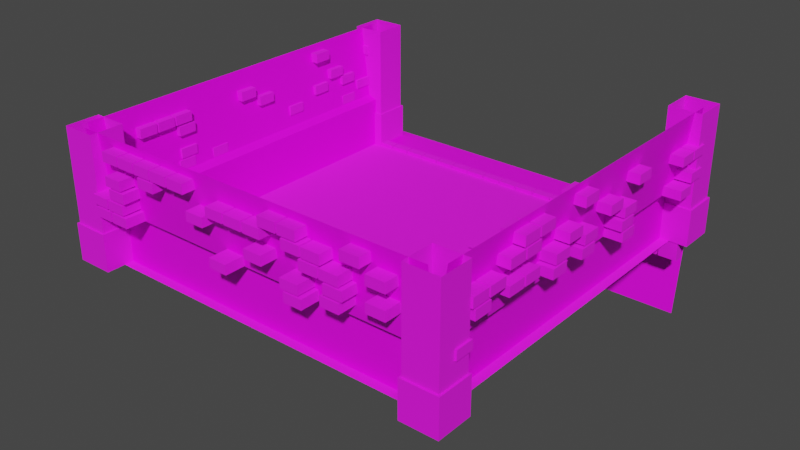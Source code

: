 # Source: PlayArea.blend  (saved by Blender 3.4.6; exported with 4.5.12 LTS)
import bpy
from mathutils import Matrix  # noqa: F401  (used for matrix-valued properties, if any)

bpy.ops.wm.read_factory_settings(use_empty=True)
scene = bpy.context.scene
scene.name = 'Scene'

# ---- collections
col_collection = bpy.data.collections.new('Collection'); scene.collection.children.link(col_collection)

# ---- images (referenced by path relative to the original .blend; pixels are not part of the script)
import os
ASSET_DIR = os.environ.get("B2B_ASSET_DIR", "")  # directory of the original .blend (textures are referenced by path, not embedded)
HERE = os.path.dirname(os.path.abspath(__file__))  # packed textures are extracted next to this script under _unpacked/

def load_image(name, relpath, width, height, colorspace="sRGB"):
    """Load a texture the original file referenced (path relative to the .blend, or extracted next to this script)."""
    p = next((c for c in (os.path.join(HERE, relpath), os.path.join(ASSET_DIR, relpath)) if relpath and os.path.exists(c)), "")
    if p:
        img = bpy.data.images.load(p, check_existing=True)
        img.name = name
    else:  # same state as the original file: an image datablock whose file is absent (Cycles renders it pink)
        img = bpy.data.images.new(name, width, height)
        img.source = "FILE"
        img.filepath = "//" + (relpath or name)
    img.colorspace_settings.name = colorspace
    return img
img_brick_png = load_image('brick.png', 'brick.png', 1024, 1024, 'sRGB')
img_dirt_png = load_image('dirt.png', 'dirt.png', 1024, 1024, 'sRGB')
img_hay_png = load_image('hay.png', 'hay.png', 1024, 1024, 'sRGB')
img_pillar_png = load_image('pillar.png', 'pillar.png', 1024, 1024, 'sRGB')
img_bigwall_png = load_image('BigWall.png', 'BigWall.png', 1024, 1024, 'sRGB')

# ---- materials (node trees are filled in below, after node groups)
mat_material_001 = bpy.data.materials.new('Material.001')
mat_material_001.use_transparent_shadow = False
mat_material_002 = bpy.data.materials.new('Material.002')
mat_material_002.use_transparent_shadow = False
mat_material_003 = bpy.data.materials.new('Material.003')
mat_material_003.use_transparent_shadow = False
mat_material_004 = bpy.data.materials.new('Material.004')
mat_material_004.use_transparent_shadow = False
mat_material_005 = bpy.data.materials.new('Material.005')
mat_material_005.use_transparent_shadow = False

# ---- material node trees
mat_material_001.use_nodes = True; mat_material_001.node_tree.nodes.clear()
_N = mat_material_001.node_tree.nodes; _L = mat_material_001.node_tree.links
n0 = _N.new('ShaderNodeBsdfPrincipled'); n0.name = 'Principled BSDF'; n0.location = (10, 300)
n0.distribution = 'GGX'
n0.subsurface_method = 'RANDOM_WALK_SKIN'
n0.inputs[2].default_value = 1.0
n0.inputs[3].default_value = 1.45
n0.inputs[27].default_value = (0.0, 0.0, 0.0, 1.0)
n0.inputs[28].default_value = 1.0
n1 = _N.new('ShaderNodeOutputMaterial'); n1.name = 'Material Output'; n1.location = (300, 300)
n2 = _N.new('ShaderNodeTexImage'); n2.name = 'Image Texture'; n2.location = (-280, 280)
n2.image = img_brick_png
n2.interpolation = 'Closest'
_L.new(n0.outputs[0], n1.inputs[0])
_L.new(n2.outputs[0], n0.inputs[0])
n1.is_active_output = True
mat_material_002.use_nodes = True; mat_material_002.node_tree.nodes.clear()
_N = mat_material_002.node_tree.nodes; _L = mat_material_002.node_tree.links
n0 = _N.new('ShaderNodeBsdfPrincipled'); n0.name = 'Principled BSDF'; n0.location = (10, 300)
n0.distribution = 'GGX'
n0.subsurface_method = 'RANDOM_WALK_SKIN'
n0.inputs[2].default_value = 1.0
n0.inputs[3].default_value = 1.45
n0.inputs[27].default_value = (0.0, 0.0, 0.0, 1.0)
n0.inputs[28].default_value = 1.0
n1 = _N.new('ShaderNodeOutputMaterial'); n1.name = 'Material Output'; n1.location = (300, 300)
n2 = _N.new('ShaderNodeTexImage'); n2.name = 'Image Texture'; n2.location = (-280, 280)
n2.image = img_dirt_png
n2.interpolation = 'Closest'
_L.new(n0.outputs[0], n1.inputs[0])
_L.new(n2.outputs[0], n0.inputs[0])
n1.is_active_output = True
mat_material_003.use_nodes = True; mat_material_003.node_tree.nodes.clear()
_N = mat_material_003.node_tree.nodes; _L = mat_material_003.node_tree.links
n0 = _N.new('ShaderNodeOutputMaterial'); n0.name = 'Material Output'; n0.location = (300, 300)
n1 = _N.new('ShaderNodeBsdfPrincipled'); n1.name = 'Principled BSDF'; n1.location = (10, 300)
n1.distribution = 'GGX'
n1.subsurface_method = 'RANDOM_WALK_SKIN'
n1.inputs[2].default_value = 1.0
n1.inputs[3].default_value = 1.45
n1.inputs[27].default_value = (0.0, 0.0, 0.0, 1.0)
n1.inputs[28].default_value = 1.0
n2 = _N.new('ShaderNodeTexImage'); n2.name = 'Image Texture'; n2.location = (-280, 280)
n2.image = img_hay_png
n2.interpolation = 'Closest'
n3 = _N.new('ShaderNodeTexImage'); n3.name = 'Image Texture.001'; n3.location = (-280, -120)
n3.image = img_hay_png
n3.interpolation = 'Closest'
_L.new(n1.outputs[0], n0.inputs[0])
_L.new(n2.outputs[0], n1.inputs[0])
_L.new(n3.outputs[1], n1.inputs[4])
n0.is_active_output = True
mat_material_004.use_nodes = True; mat_material_004.node_tree.nodes.clear()
_N = mat_material_004.node_tree.nodes; _L = mat_material_004.node_tree.links
n0 = _N.new('ShaderNodeBsdfPrincipled'); n0.name = 'Principled BSDF'; n0.location = (10, 300)
n0.distribution = 'GGX'
n0.subsurface_method = 'RANDOM_WALK_SKIN'
n0.inputs[2].default_value = 1.0
n0.inputs[3].default_value = 1.45
n0.inputs[27].default_value = (0.0, 0.0, 0.0, 1.0)
n0.inputs[28].default_value = 1.0
n1 = _N.new('ShaderNodeOutputMaterial'); n1.name = 'Material Output'; n1.location = (300, 300)
n2 = _N.new('ShaderNodeTexImage'); n2.name = 'Image Texture'; n2.location = (-280, 280)
n2.image = img_pillar_png
n2.interpolation = 'Closest'
_L.new(n0.outputs[0], n1.inputs[0])
_L.new(n2.outputs[0], n0.inputs[0])
n1.is_active_output = True
mat_material_005.use_nodes = True; mat_material_005.node_tree.nodes.clear()
_N = mat_material_005.node_tree.nodes; _L = mat_material_005.node_tree.links
n0 = _N.new('ShaderNodeBsdfPrincipled'); n0.name = 'Principled BSDF'; n0.location = (10, 300)
n0.distribution = 'GGX'
n0.subsurface_method = 'RANDOM_WALK_SKIN'
n0.inputs[3].default_value = 1.45
n0.inputs[27].default_value = (0.0, 0.0, 0.0, 1.0)
n0.inputs[28].default_value = 1.0
n1 = _N.new('ShaderNodeOutputMaterial'); n1.name = 'Material Output'; n1.location = (300, 300)
n2 = _N.new('ShaderNodeTexImage'); n2.name = 'Image Texture'; n2.location = (-280, 280)
n2.image = img_bigwall_png
n2.interpolation = 'Closest'
_L.new(n0.outputs[0], n1.inputs[0])
_L.new(n2.outputs[0], n0.inputs[0])
n1.is_active_output = True

# ---- world
world_world = bpy.data.worlds.new('World'); scene.world = world_world
world_world.use_nodes = True; world_world.node_tree.nodes.clear()
_N = world_world.node_tree.nodes; _L = world_world.node_tree.links
n0 = _N.new('ShaderNodeOutputWorld'); n0.name = 'World Output'; n0.location = (300, 300)
n1 = _N.new('ShaderNodeBackground'); n1.name = 'Background'; n1.location = (10, 300)
n1.inputs[0].default_value = (0.05088, 0.05088, 0.05088, 1.0)
_L.new(n1.outputs[0], n0.inputs[0])
n0.is_active_output = True
world_world.color = (0.05088, 0.05088, 0.05088)
world_world.use_sun_shadow = False
world_world.sun_shadow_jitter_overblur = 0.0

# ---- meshes
me_cube_001 = bpy.data.meshes.new('Cube.001')
me_cube_001.from_pydata([(-1.0, 9.5, 9.05), (-1.0, 9.5, 9.55), (-1.0, 10.5, 9.05), (-1.0, 10.5, 9.55), (0.2, 9.5, 9.05), (0.2, 9.5, 9.55), (0.2, 10.5, 9.05), (0.2, 10.5, 9.55), (-1.0, 8.4, 9.05), (-1.0, 8.4, 9.55), (-1.0, 9.4, 9.05), (-1.0, 9.4, 9.55), (0.2, 8.4, 9.05), (0.2, 8.4, 9.55), (0.2, 9.4, 9.05), (0.2, 9.4, 9.55), (-1.0, 7.3, 9.05), (-1.0, 7.3, 9.55), (-1.0, 8.3, 9.05), (-1.0, 8.3, 9.55), (0.2, 7.3, 9.05), (0.2, 7.3, 9.55), (0.2, 8.3, 9.05), (0.2, 8.3, 9.55), (-1.0, 6.2, 9.05), (-1.0, 6.2, 9.55), (-1.0, 7.2, 9.05), (-1.0, 7.2, 9.55), (0.2, 6.2, 9.05), (0.2, 6.2, 9.55), (0.2, 7.2, 9.05), (0.2, 7.2, 9.55), (-1.0, 5.1, 9.05), (-1.0, 5.1, 9.55), (-1.0, 6.1, 9.05), (-1.0, 6.1, 9.55), (0.2, 5.1, 9.05), (0.2, 5.1, 9.55), (0.2, 6.1, 9.05), (0.2, 6.1, 9.55), (-1.0, 4.0, 9.05), (-1.0, 4.0, 9.55), (-1.0, 5.0, 9.05), (-1.0, 5.0, 9.55), (0.2, 4.0, 9.05), (0.2, 4.0, 9.55), (0.2, 5.0, 9.05), (0.2, 5.0, 9.55), (-1.0, 2.9, 9.05), (-1.0, 2.9, 9.55), (-1.0, 3.9, 9.05), (-1.0, 3.9, 9.55), (0.2, 2.9, 9.05), (0.2, 2.9, 9.55), (0.2, 3.9, 9.05), (0.2, 3.9, 9.55), (-1.0, 1.8, 9.05), (-1.0, 1.8, 9.55), (-1.0, 2.8, 9.05), (-1.0, 2.8, 9.55), (0.2, 1.8, 9.05), (0.2, 1.8, 9.55), (0.2, 2.8, 9.05), (0.2, 2.8, 9.55), (-1.0, 0.7, 9.05), (-1.0, 0.7, 9.55), (-1.0, 1.7, 9.05), (-1.0, 1.7, 9.55), (0.2, 0.7, 9.05), (0.2, 0.7, 9.55), (0.2, 1.7, 9.05), (0.2, 1.7, 9.55), (-1.0, -0.4, 9.05), (-1.0, -0.4, 9.55), (-1.0, 0.6, 9.05), (-1.0, 0.6, 9.55), (0.2, -0.4, 9.05), (0.2, -0.4, 9.55), (0.2, 0.6, 9.05), (0.2, 0.6, 9.55), (-1.0, -1.5, 9.05), (-1.0, -1.5, 9.55), (-1.0, -0.5, 9.05), (-1.0, -0.5, 9.55), (0.2, -1.5, 9.05), (0.2, -1.5, 9.55), (0.2, -0.5, 9.05), (0.2, -0.5, 9.55), (-1.0, -2.6, 9.05), (-1.0, -2.6, 9.55), (-1.0, -1.6, 9.05), (-1.0, -1.6, 9.55), (0.2, -2.6, 9.05), (0.2, -2.6, 9.55), (0.2, -1.6, 9.05), (0.2, -1.6, 9.55), (-1.0, -3.7, 9.05), (-1.0, -3.7, 9.55), (-1.0, -2.7, 9.05), (-1.0, -2.7, 9.55), (0.2, -3.7, 9.05), (0.2, -3.7, 9.55), (0.2, -2.7, 9.05), (0.2, -2.7, 9.55), (-1.0, -4.8, 9.05), (-1.0, -4.8, 9.55), (-1.0, -3.8, 9.05), (-1.0, -3.8, 9.55), (0.2, -4.8, 9.05), (0.2, -4.8, 9.55), (0.2, -3.8, 9.05), (0.2, -3.8, 9.55), (-1.0, -5.9, 9.05), (-1.0, -5.9, 9.55), (-1.0, -4.9, 9.05), (-1.0, -4.9, 9.55), (0.2, -5.9, 9.05), (0.2, -5.9, 9.55), (0.2, -4.9, 9.05), (0.2, -4.9, 9.55), (-1.0, -7.0, 9.05), (-1.0, -7.0, 9.55), (-1.0, -6.0, 9.05), (-1.0, -6.0, 9.55), (0.2, -7.0, 9.05), (0.2, -7.0, 9.55), (0.2, -6.0, 9.05), (0.2, -6.0, 9.55), (-1.0, -8.1, 9.05), (-1.0, -8.1, 9.55), (-1.0, -7.1, 9.05), (-1.0, -7.1, 9.55), (0.2, -8.1, 9.05), (0.2, -8.1, 9.55), (0.2, -7.1, 9.05), (0.2, -7.1, 9.55), (-1.0, -9.2, 9.05), (-1.0, -9.2, 9.55), (-1.0, -8.2, 9.05), (-1.0, -8.2, 9.55), (0.2, -9.2, 9.05), (0.2, -9.2, 9.55), (0.2, -8.2, 9.05), (0.2, -8.2, 9.55), (-1.0, -10.3, 9.05), (-1.0, -10.3, 9.55), (-1.0, -9.3, 9.05), (-1.0, -9.3, 9.55), (0.2, -10.3, 9.05), (0.2, -10.3, 9.55), (0.2, -9.3, 9.05), (0.2, -9.3, 9.55), (-1.0, -11.4, 9.05), (-1.0, -11.4, 9.55), (-1.0, -10.4, 9.05), (-1.0, -10.4, 9.55), (0.2, -11.4, 9.05), (0.2, -11.4, 9.55), (0.2, -10.4, 9.05), (0.2, -10.4, 9.55), (-7.451e-07, -10.0, -10.0), (7.451e-07, 10.0, -10.0), (-7.451e-07, -10.0, 10.0), (7.451e-07, 10.0, 10.0), (7.0, -9.1, 10.9), (2.0, -9.1, 10.9), (7.0, -9.1, 9.1), (2.0, -9.1, 9.1), (7.0, -10.9, 10.9), (2.0, -10.9, 10.9), (7.0, -10.9, 9.1), (2.0, -10.9, 9.1), (2.0, -9.0, 11.0), (-6.557e-07, -9.0, 11.0), (2.0, -9.0, 9.0), (-6.557e-07, -9.0, 9.0), (2.0, -11.0, 11.0), (-8.345e-07, -11.0, 11.0), (2.0, -11.0, 9.0), (-8.345e-07, -11.0, 9.0), (7.0, -9.1, -9.1), (2.0, -9.1, -9.1), (7.0, -9.1, -10.9), (2.0, -9.1, -10.9), (7.0, -10.9, -9.1), (2.0, -10.9, -9.1), (7.0, -10.9, -10.9), (2.0, -10.9, -10.9), (2.0, -9.0, -9.0), (-6.557e-07, -9.0, -9.0), (2.0, -9.0, -11.0), (-6.557e-07, -9.0, -11.0), (2.0, -11.0, -9.0), (-8.345e-07, -11.0, -9.0), (2.0, -11.0, -11.0), (-8.345e-07, -11.0, -11.0), (7.0, 10.9, 10.9), (2.0, 10.9, 10.9), (7.0, 10.9, 9.1), (2.0, 10.9, 9.1), (7.0, 9.1, 10.9), (2.0, 9.1, 10.9), (7.0, 9.1, 9.1), (2.0, 9.1, 9.1), (2.0, 11.0, 11.0), (7.749e-07, 11.0, 11.0), (2.0, 11.0, 9.0), (7.749e-07, 11.0, 9.0), (2.0, 9.0, 11.0), (5.96e-07, 9.0, 11.0), (2.0, 9.0, 9.0), (5.96e-07, 9.0, 9.0), (7.0, 10.9, -9.1), (2.0, 10.9, -9.1), (7.0, 10.9, -10.9), (2.0, 10.9, -10.9), (7.0, 9.1, -9.1), (2.0, 9.1, -9.1), (7.0, 9.1, -10.9), (2.0, 9.1, -10.9), (2.0, 11.0, -9.0), (7.749e-07, 11.0, -9.0), (2.0, 11.0, -11.0), (7.749e-07, 11.0, -11.0), (2.0, 9.0, -9.0), (5.96e-07, 9.0, -9.0), (2.0, 9.0, -11.0), (5.96e-07, 9.0, -11.0), (7.0, -10.5, -10.0), (-7.153e-07, -9.5, -10.0), (7.0, -10.5, 10.0), (-7.153e-07, -9.5, 10.0), (2.8, -9.5, -10.0), (2.8, -9.5, 10.0), (3.01, -10.0, 10.0), (3.01, -10.0, -10.0), (7.0, 10.0, -10.5), (7.451e-07, 10.0, -9.5), (7.0, -10.0, -10.5), (-7.451e-07, -10.0, -9.5), (2.8, 10.0, -9.5), (2.8, -10.0, -9.5), (3.01, -10.0, -10.0), (3.01, 10.0, -10.0), (7.0, 10.5, 10.0), (7.153e-07, 9.5, 10.0), (7.0, 10.5, -10.0), (7.153e-07, 9.5, -10.0), (2.8, 9.5, 10.0), (2.8, 9.5, -10.0), (3.01, 10.0, -10.0), (3.01, 10.0, 10.0), (-4.94, -10.0, 10.46), (0.1, -10.0, 9.5), (-4.94, 10.0, 10.46), (0.1, 10.0, 9.5), (-0.74, -10.0, 11.46), (-0.74, 10.0, 11.46), (-0.95, 10.0, 10.96), (-0.95, -10.0, 10.96), (0.1, -10.0, 11.46), (0.1, 10.0, 11.46), (3.65, -11.2, 8.07), (3.65, -11.2, 9.07), (4.15, -11.2, 8.07), (3.65, -10.0, 8.07), (3.65, -10.0, 9.07), (4.15, -10.0, 8.07), (4.15, -10.0, 9.07), (4.15, -11.2, 9.07), (3.05, 11.0, -9.0), (3.55, 11.0, -9.0), (3.05, 11.0, -10.0), (3.55, 11.0, -10.0), (3.05, 9.8, -9.0), (3.55, 9.8, -9.0), (3.05, 9.8, -10.0), (3.55, 9.8, -10.0), (3.05, -11.2, 6.8), (3.05, -11.2, 7.8), (3.55, -11.2, 6.8), (3.05, -10.0, 6.8), (3.05, -10.0, 7.8), (3.55, -10.0, 6.8), (3.55, -10.0, 7.8), (3.55, -11.2, 7.8), (3.05, -11.2, -3.1), (3.05, -11.2, -2.1), (3.55, -11.2, -3.1), (3.05, -10.0, -3.1), (3.05, -10.0, -2.1), (3.55, -10.0, -3.1), (3.55, -10.0, -2.1), (3.55, -11.2, -2.1), (3.05, -11.2, -5.3), (3.05, -11.2, -4.3), (3.55, -11.2, -5.3), (3.05, -10.0, -5.3), (3.05, -10.0, -4.3), (3.55, -10.0, -5.3), (3.55, -10.0, -4.3), (3.55, -11.2, -4.3), (3.65, -11.2, 2.57), (3.65, -11.2, 3.57), (4.15, -11.2, 2.57), (3.65, -10.0, 2.57), (3.65, -10.0, 3.57), (4.15, -10.0, 2.57), (4.15, -10.0, 3.57), (4.15, -11.2, 3.57), (3.65, -11.2, -5.13), (3.65, -11.2, -4.13), (4.15, -11.2, -5.13), (3.65, -10.0, -5.13), (3.65, -10.0, -4.13), (4.15, -10.0, -5.13), (4.15, -10.0, -4.13), (4.15, -11.2, -4.13), (4.26, -11.2, 6.8), (4.26, -11.2, 7.8), (4.76, -11.2, 6.8), (4.26, -10.0, 6.8), (4.26, -10.0, 7.8), (4.76, -10.0, 6.8), (4.76, -10.0, 7.8), (4.76, -11.2, 7.8), (4.26, -11.2, 4.6), (4.26, -11.2, 5.6), (4.76, -11.2, 4.6), (4.26, -10.0, 4.6), (4.26, -10.0, 5.6), (4.76, -10.0, 4.6), (4.76, -10.0, 5.6), (4.76, -11.2, 5.6), (4.86, -11.2, 5.87), (4.86, -11.2, 6.87), (5.36, -11.2, 5.87), (4.86, -10.0, 5.87), (4.86, -10.0, 6.87), (5.36, -10.0, 5.87), (5.36, -10.0, 6.87), (5.36, -11.2, 6.87), (4.86, -11.2, 0.37), (4.86, -11.2, 1.37), (5.36, -11.2, 0.37), (4.86, -10.0, 0.37), (4.86, -10.0, 1.37), (5.36, -10.0, 0.37), (5.36, -10.0, 1.37), (5.36, -11.2, 1.37), (4.86, -11.2, -5.13), (4.86, -11.2, -4.13), (5.36, -11.2, -5.13), (4.86, -10.0, -5.13), (4.86, -10.0, -4.13), (5.36, -10.0, -5.13), (5.36, -10.0, -4.13), (5.36, -11.2, -4.13), (4.86, -11.2, -9.53), (4.86, -11.2, -8.53), (5.36, -11.2, -9.53), (4.86, -10.0, -9.53), (4.86, -10.0, -8.53), (5.36, -10.0, -9.53), (5.36, -10.0, -8.53), (5.36, -11.2, -8.53), (5.47, -11.2, 9.0), (5.47, -11.2, 10.0), (5.97, -11.2, 9.0), (5.47, -10.0, 9.0), (5.47, -10.0, 10.0), (5.97, -10.0, 9.0), (5.97, -10.0, 10.0), (5.97, -11.2, 10.0), (5.47, -11.2, -0.9), (5.47, -11.2, 0.1), (5.97, -11.2, -0.9), (5.47, -10.0, -0.9), (5.47, -10.0, 0.1), (5.97, -10.0, -0.9), (5.97, -10.0, 0.1), (5.97, -11.2, 0.1), (5.47, -11.2, -5.3), (5.47, -11.2, -4.3), (5.97, -11.2, -5.3), (5.47, -10.0, -5.3), (5.47, -10.0, -4.3), (5.97, -10.0, -5.3), (5.97, -10.0, -4.3), (5.97, -11.2, -4.3), (5.47, -11.2, -6.4), (5.47, -11.2, -5.4), (5.97, -11.2, -6.4), (5.47, -10.0, -6.4), (5.47, -10.0, -5.4), (5.97, -10.0, -6.4), (5.97, -10.0, -5.4), (5.97, -11.2, -5.4), (5.47, -11.2, -7.5), (5.47, -11.2, -6.5), (5.97, -11.2, -7.5), (5.47, -10.0, -7.5), (5.47, -10.0, -6.5), (5.97, -10.0, -7.5), (5.97, -10.0, -6.5), (5.97, -11.2, -6.5), (6.07, -11.2, 4.77), (6.07, -11.2, 5.77), (6.57, -11.2, 4.77), (6.07, -10.0, 4.77), (6.07, -10.0, 5.77), (6.57, -10.0, 4.77), (6.57, -10.0, 5.77), (6.57, -11.2, 5.77), (3.05, -8.0, -11.1), (3.05, -9.0, -11.1), (3.55, -8.0, -11.1), (3.05, -8.0, -9.9), (3.05, -9.0, -9.9), (3.55, -8.0, -9.9), (3.55, -9.0, -9.9), (3.55, -9.0, -11.1), (3.05, -6.9, -11.1), (3.05, -7.9, -11.1), (3.55, -6.9, -11.1), (3.05, -6.9, -9.9), (3.05, -7.9, -9.9), (3.55, -6.9, -9.9), (3.55, -7.9, -9.9), (3.55, -7.9, -11.1), (3.05, -0.3, -11.1), (3.05, -1.3, -11.1), (3.55, -0.3, -11.1), (3.05, -0.3, -9.9), (3.05, -1.3, -9.9), (3.55, -0.3, -9.9), (3.55, -1.3, -9.9), (3.55, -1.3, -11.1), (3.05, 4.1, -11.1), (3.05, 3.1, -11.1), (3.55, 4.1, -11.1), (3.05, 4.1, -9.9), (3.05, 3.1, -9.9), (3.55, 4.1, -9.9), (3.55, 3.1, -9.9), (3.55, 3.1, -11.1), (3.65, -8.17, -11.1), (3.65, -9.17, -11.1), (4.15, -8.17, -11.1), (3.65, -8.17, -9.9), (3.65, -9.17, -9.9), (4.15, -8.17, -9.9), (4.15, -9.17, -9.9), (4.15, -9.17, -11.1), (3.65, -7.07, -11.1), (3.65, -8.07, -11.1), (4.15, -7.07, -11.1), (3.65, -7.07, -9.9), (3.65, -8.07, -9.9), (4.15, -7.07, -9.9), (4.15, -8.07, -9.9), (4.15, -8.07, -11.1), (3.65, 3.93, -11.1), (3.65, 2.93, -11.1), (4.15, 3.93, -11.1), (3.65, 3.93, -9.9), (3.65, 2.93, -9.9), (4.15, 3.93, -9.9), (4.15, 2.93, -9.9), (4.15, 2.93, -11.1), (3.65, 6.13, -11.1), (3.65, 5.13, -11.1), (4.15, 6.13, -11.1), (3.65, 6.13, -9.9), (3.65, 5.13, -9.9), (4.15, 6.13, -9.9), (4.15, 5.13, -9.9), (4.15, 5.13, -11.1), (4.26, -6.9, -11.1), (4.26, -7.9, -11.1), (4.76, -6.9, -11.1), (4.26, -6.9, -9.9), (4.26, -7.9, -9.9), (4.76, -6.9, -9.9), (4.76, -7.9, -9.9), (4.76, -7.9, -11.1), (4.26, 1.9, -11.1), (4.26, 0.9, -11.1), (4.76, 1.9, -11.1), (4.26, 1.9, -9.9), (4.26, 0.9, -9.9), (4.76, 1.9, -9.9), (4.76, 0.9, -9.9), (4.76, 0.9, -11.1), (4.26, 6.3, -11.1), (4.26, 5.3, -11.1), (4.76, 6.3, -11.1), (4.26, 6.3, -9.9), (4.26, 5.3, -9.9), (4.76, 6.3, -9.9), (4.76, 5.3, -9.9), (4.76, 5.3, -11.1), (4.26, 8.5, -11.1), (4.26, 7.5, -11.1), (4.76, 8.5, -11.1), (4.26, 8.5, -9.9), (4.26, 7.5, -9.9), (4.76, 8.5, -9.9), (4.76, 7.5, -9.9), (4.76, 7.5, -11.1), (4.86, -7.07, -11.1), (4.86, -8.07, -11.1), (5.36, -7.07, -11.1), (4.86, -7.07, -9.9), (4.86, -8.07, -9.9), (5.36, -7.07, -9.9), (5.36, -8.07, -9.9), (5.36, -8.07, -11.1), (4.86, -1.57, -11.1), (4.86, -2.57, -11.1), (5.36, -1.57, -11.1), (4.86, -1.57, -9.9), (4.86, -2.57, -9.9), (5.36, -1.57, -9.9), (5.36, -2.57, -9.9), (5.36, -2.57, -11.1), (4.86, 5.03, -11.1), (4.86, 4.03, -11.1), (5.36, 5.03, -11.1), (4.86, 5.03, -9.9), (4.86, 4.03, -9.9), (5.36, 5.03, -9.9), (5.36, 4.03, -9.9), (5.36, 4.03, -11.1), (4.86, 6.13, -11.1), (4.86, 5.13, -11.1), (5.36, 6.13, -11.1), (4.86, 6.13, -9.9), (4.86, 5.13, -9.9), (5.36, 6.13, -9.9), (5.36, 5.13, -9.9), (5.36, 5.13, -11.1), (5.47, -4.7, -11.1), (5.47, -5.7, -11.1), (5.97, -4.7, -11.1), (5.47, -4.7, -9.9), (5.47, -5.7, -9.9), (5.97, -4.7, -9.9), (5.97, -5.7, -9.9), (5.97, -5.7, -11.1), (5.47, -0.3, -11.1), (5.47, -1.3, -11.1), (5.97, -0.3, -11.1), (5.47, -0.3, -9.9), (5.47, -1.3, -9.9), (5.97, -0.3, -9.9), (5.97, -1.3, -9.9), (5.97, -1.3, -11.1), (5.47, 0.8, -11.1), (5.47, -0.2, -11.1), (5.97, 0.8, -11.1), (5.47, 0.8, -9.9), (5.47, -0.2, -9.9), (5.97, 0.8, -9.9), (5.97, -0.2, -9.9), (5.97, -0.2, -11.1), (5.47, 1.9, -11.1), (5.47, 0.9, -11.1), (5.97, 1.9, -11.1), (5.47, 1.9, -9.9), (5.47, 0.9, -9.9), (5.97, 1.9, -9.9), (5.97, 0.9, -9.9), (5.97, 0.9, -11.1), (5.47, 4.1, -11.1), (5.47, 3.1, -11.1), (5.97, 4.1, -11.1), (5.47, 4.1, -9.9), (5.47, 3.1, -9.9), (5.97, 4.1, -9.9), (5.97, 3.1, -9.9), (5.97, 3.1, -11.1), (5.47, 5.2, -11.1), (5.47, 4.2, -11.1), (5.97, 5.2, -11.1), (5.47, 5.2, -9.9), (5.47, 4.2, -9.9), (5.97, 5.2, -9.9), (5.97, 4.2, -9.9), (5.97, 4.2, -11.1), (5.47, 8.5, -11.1), (5.47, 7.5, -11.1), (5.97, 8.5, -11.1), (5.47, 8.5, -9.9), (5.47, 7.5, -9.9), (5.97, 8.5, -9.9), (5.97, 7.5, -9.9), (5.97, 7.5, -11.1), (6.07, -7.07, -11.1), (6.07, -8.07, -11.1), (6.57, -7.07, -11.1), (6.07, -7.07, -9.9), (6.07, -8.07, -9.9), (6.57, -7.07, -9.9), (6.57, -8.07, -9.9), (6.57, -8.07, -11.1), (6.07, -5.97, -11.1), (6.07, -6.97, -11.1), (6.57, -5.97, -11.1), (6.07, -5.97, -9.9), (6.07, -6.97, -9.9), (6.57, -5.97, -9.9), (6.57, -6.97, -9.9), (6.57, -6.97, -11.1), (6.07, -4.87, -11.1), (6.07, -5.87, -11.1), (6.57, -4.87, -11.1), (6.07, -4.87, -9.9), (6.07, -5.87, -9.9), (6.57, -4.87, -9.9), (6.57, -5.87, -9.9), (6.57, -5.87, -11.1), (6.07, -3.77, -11.1), (6.07, -4.77, -11.1), (6.57, -3.77, -11.1), (6.07, -3.77, -9.9), (6.07, -4.77, -9.9), (6.57, -3.77, -9.9), (6.57, -4.77, -9.9), (6.57, -4.77, -11.1), (6.07, -2.67, -11.1), (6.07, -3.67, -11.1), (6.57, -2.67, -11.1), (6.07, -2.67, -9.9), (6.07, -3.67, -9.9), (6.57, -2.67, -9.9), (6.57, -3.67, -9.9), (6.57, -3.67, -11.1), (6.07, 2.83, -11.1), (6.07, 1.83, -11.1), (6.57, 2.83, -11.1), (6.07, 2.83, -9.9), (6.07, 1.83, -9.9), (6.57, 2.83, -9.9), (6.57, 1.83, -9.9), (6.57, 1.83, -11.1), (6.07, 3.93, -11.1), (6.07, 2.93, -11.1), (6.57, 3.93, -11.1), (6.07, 3.93, -9.9), (6.07, 2.93, -9.9), (6.57, 3.93, -9.9), (6.57, 2.93, -9.9), (6.57, 2.93, -11.1), (6.07, 7.23, -11.1), (6.07, 6.23, -11.1), (6.57, 7.23, -11.1), (6.07, 7.23, -9.9), (6.07, 6.23, -9.9), (6.57, 7.23, -9.9), (6.57, 6.23, -9.9), (6.57, 6.23, -11.1), (3.05, 11.0, 3.1), (3.05, 11.0, 2.1), (3.55, 11.0, 3.1), (3.05, 9.8, 3.1), (3.05, 9.8, 2.1), (3.55, 9.8, 3.1), (3.55, 9.8, 2.1), (3.55, 11.0, 2.1), (3.05, 11.0, 8.6), (3.05, 11.0, 7.6), (3.55, 11.0, 8.6), (3.05, 9.8, 8.6), (3.05, 9.8, 7.6), (3.55, 9.8, 8.6), (3.55, 9.8, 7.6), (3.55, 11.0, 7.6), (3.65, 11.0, -2.57), (3.65, 11.0, -3.57), (4.15, 11.0, -2.57), (3.65, 9.8, -2.57), (3.65, 9.8, -3.57), (4.15, 9.8, -2.57), (4.15, 9.8, -3.57), (4.15, 11.0, -3.57), (3.65, 11.0, -0.37), (3.65, 11.0, -1.37), (4.15, 11.0, -0.37), (3.65, 9.8, -0.37), (3.65, 9.8, -1.37), (4.15, 9.8, -0.37), (4.15, 9.8, -1.37), (4.15, 11.0, -1.37), (3.65, 11.0, 2.93), (3.65, 11.0, 1.93), (4.15, 11.0, 2.93), (3.65, 9.8, 2.93), (3.65, 9.8, 1.93), (4.15, 9.8, 2.93), (4.15, 9.8, 1.93), (4.15, 11.0, 1.93), (3.65, 11.0, 9.53), (3.65, 11.0, 8.53), (4.15, 11.0, 9.53), (3.65, 9.8, 9.53), (3.65, 9.8, 8.53), (4.15, 9.8, 9.53), (4.15, 9.8, 8.53), (4.15, 11.0, 8.53), (4.26, 11.0, -7.9), (4.26, 11.0, -8.9), (4.76, 11.0, -7.9), (4.26, 9.8, -7.9), (4.26, 9.8, -8.9), (4.76, 9.8, -7.9), (4.76, 9.8, -8.9), (4.76, 11.0, -8.9), (4.26, 11.0, -5.7), (4.26, 11.0, -6.7), (4.76, 11.0, -5.7), (4.26, 9.8, -5.7), (4.26, 9.8, -6.7), (4.76, 9.8, -5.7), (4.76, 9.8, -6.7), (4.76, 11.0, -6.7), (4.26, 11.0, -4.6), (4.26, 11.0, -5.6), (4.76, 11.0, -4.6), (4.26, 9.8, -4.6), (4.26, 9.8, -5.6), (4.76, 9.8, -4.6), (4.76, 9.8, -5.6), (4.76, 11.0, -5.6), (4.26, 11.0, -2.4), (4.26, 11.0, -3.4), (4.76, 11.0, -2.4), (4.26, 9.8, -2.4), (4.26, 9.8, -3.4), (4.76, 9.8, -2.4), (4.76, 9.8, -3.4), (4.76, 11.0, -3.4), (4.26, 11.0, -0.2), (4.26, 11.0, -1.2), (4.76, 11.0, -0.2), (4.26, 9.8, -0.2), (4.26, 9.8, -1.2), (4.76, 9.8, -0.2), (4.76, 9.8, -1.2), (4.76, 11.0, -1.2), (4.26, 11.0, 3.1), (4.26, 11.0, 2.1), (4.76, 11.0, 3.1), (4.26, 9.8, 3.1), (4.26, 9.8, 2.1), (4.76, 9.8, 3.1), (4.76, 9.8, 2.1), (4.76, 11.0, 2.1), (4.86, 11.0, -8.07), (4.86, 11.0, -9.07), (5.36, 11.0, -8.07), (4.86, 9.8, -8.07), (4.86, 9.8, -9.07), (5.36, 9.8, -8.07), (5.36, 9.8, -9.07), (5.36, 11.0, -9.07), (4.86, 11.0, -6.97), (4.86, 11.0, -7.97), (5.36, 11.0, -6.97), (4.86, 9.8, -6.97), (4.86, 9.8, -7.97), (5.36, 9.8, -6.97), (5.36, 9.8, -7.97), (5.36, 11.0, -7.97), (4.86, 11.0, -1.47), (4.86, 11.0, -2.47), (5.36, 11.0, -1.47), (4.86, 9.8, -1.47), (4.86, 9.8, -2.47), (5.36, 9.8, -1.47), (5.36, 9.8, -2.47), (5.36, 11.0, -2.47), (4.86, 11.0, 1.83), (4.86, 11.0, 0.83), (5.36, 11.0, 1.83), (4.86, 9.8, 1.83), (4.86, 9.8, 0.83), (5.36, 9.8, 1.83), (5.36, 9.8, 0.83), (5.36, 11.0, 0.83), (4.86, 11.0, 8.43), (4.86, 11.0, 7.43), (5.36, 11.0, 8.43), (4.86, 9.8, 8.43), (4.86, 9.8, 7.43), (5.36, 9.8, 8.43), (5.36, 9.8, 7.43), (5.36, 11.0, 7.43), (4.86, 11.0, 9.53), (4.86, 11.0, 8.53), (5.36, 11.0, 9.53), (4.86, 9.8, 9.53), (4.86, 9.8, 8.53), (5.36, 9.8, 9.53), (5.36, 9.8, 8.53), (5.36, 11.0, 8.53), (5.47, 11.0, -5.7), (5.47, 11.0, -6.7), (5.97, 11.0, -5.7), (5.47, 9.8, -5.7), (5.47, 9.8, -6.7), (5.97, 9.8, -5.7), (5.97, 9.8, -6.7), (5.97, 11.0, -6.7), (5.47, 11.0, -4.6), (5.47, 11.0, -5.6), (5.97, 11.0, -4.6), (5.47, 9.8, -4.6), (5.47, 9.8, -5.6), (5.97, 9.8, -4.6), (5.97, 9.8, -5.6), (5.97, 11.0, -5.6), (5.47, 11.0, 4.2), (5.47, 11.0, 3.2), (5.97, 11.0, 4.2), (5.47, 9.8, 4.2), (5.47, 9.8, 3.2), (5.97, 9.8, 4.2), (5.97, 9.8, 3.2), (5.97, 11.0, 3.2), (6.07, 11.0, -4.77), (6.07, 11.0, -5.77), (6.57, 11.0, -4.77), (6.07, 9.8, -4.77), (6.07, 9.8, -5.77), (6.57, 9.8, -4.77), (6.57, 9.8, -5.77), (6.57, 11.0, -5.77), (6.07, 11.0, -3.67), (6.07, 11.0, -4.67), (6.57, 11.0, -3.67), (6.07, 9.8, -3.67), (6.07, 9.8, -4.67), (6.57, 9.8, -3.67), (6.57, 9.8, -4.67), (6.57, 11.0, -4.67), (6.07, 11.0, -0.37), (6.07, 11.0, -1.37), (6.57, 11.0, -0.37), (6.07, 9.8, -0.37), (6.07, 9.8, -1.37), (6.57, 9.8, -0.37), (6.57, 9.8, -1.37), (6.57, 11.0, -1.37)], [], [(0, 1, 3, 2), (2, 3, 7, 6), (6, 7, 5, 4), (4, 5, 1, 0), (2, 6, 4, 0), (7, 3, 1, 5), (8, 9, 11, 10), (10, 11, 15, 14), (14, 15, 13, 12), (12, 13, 9, 8), (10, 14, 12, 8), (15, 11, 9, 13), (16, 17, 19, 18), (18, 19, 23, 22), (22, 23, 21, 20), (20, 21, 17, 16), (18, 22, 20, 16), (23, 19, 17, 21), (24, 25, 27, 26), (26, 27, 31, 30), (30, 31, 29, 28), (28, 29, 25, 24), (26, 30, 28, 24), (31, 27, 25, 29), (32, 33, 35, 34), (34, 35, 39, 38), (38, 39, 37, 36), (36, 37, 33, 32), (34, 38, 36, 32), (39, 35, 33, 37), (40, 41, 43, 42), (42, 43, 47, 46), (46, 47, 45, 44), (44, 45, 41, 40), (42, 46, 44, 40), (47, 43, 41, 45), (48, 49, 51, 50), (50, 51, 55, 54), (54, 55, 53, 52), (52, 53, 49, 48), (50, 54, 52, 48), (55, 51, 49, 53), (56, 57, 59, 58), (58, 59, 63, 62), (62, 63, 61, 60), (60, 61, 57, 56), (58, 62, 60, 56), (63, 59, 57, 61), (64, 65, 67, 66), (66, 67, 71, 70), (70, 71, 69, 68), (68, 69, 65, 64), (66, 70, 68, 64), (71, 67, 65, 69), (72, 73, 75, 74), (74, 75, 79, 78), (78, 79, 77, 76), (76, 77, 73, 72), (74, 78, 76, 72), (79, 75, 73, 77), (80, 81, 83, 82), (82, 83, 87, 86), (86, 87, 85, 84), (84, 85, 81, 80), (82, 86, 84, 80), (87, 83, 81, 85), (88, 89, 91, 90), (90, 91, 95, 94), (94, 95, 93, 92), (92, 93, 89, 88), (90, 94, 92, 88), (95, 91, 89, 93), (96, 97, 99, 98), (98, 99, 103, 102), (102, 103, 101, 100), (100, 101, 97, 96), (98, 102, 100, 96), (103, 99, 97, 101), (104, 105, 107, 106), (106, 107, 111, 110), (110, 111, 109, 108), (108, 109, 105, 104), (106, 110, 108, 104), (111, 107, 105, 109), (112, 113, 115, 114), (114, 115, 119, 118), (118, 119, 117, 116), (116, 117, 113, 112), (114, 118, 116, 112), (119, 115, 113, 117), (120, 121, 123, 122), (122, 123, 127, 126), (126, 127, 125, 124), (124, 125, 121, 120), (122, 126, 124, 120), (127, 123, 121, 125), (128, 129, 131, 130), (130, 131, 135, 134), (134, 135, 133, 132), (132, 133, 129, 128), (130, 134, 132, 128), (135, 131, 129, 133), (136, 137, 139, 138), (138, 139, 143, 142), (142, 143, 141, 140), (140, 141, 137, 136), (138, 142, 140, 136), (143, 139, 137, 141), (144, 145, 147, 146), (146, 147, 151, 150), (150, 151, 149, 148), (148, 149, 145, 144), (146, 150, 148, 144), (151, 147, 145, 149), (152, 153, 155, 154), (154, 155, 159, 158), (158, 159, 157, 156), (156, 157, 153, 152), (154, 158, 156, 152), (159, 155, 153, 157), (160, 161, 163, 162), (165, 164, 166, 167), (172, 176, 178, 174), (169, 168, 164, 165), (171, 170, 168, 169), (175, 174, 178, 179), (177, 176, 172, 173), (179, 178, 176, 177), (173, 172, 174, 175), (167, 166, 170, 171), (181, 180, 182, 183), (188, 192, 194, 190), (185, 184, 180, 181), (187, 186, 184, 185), (191, 190, 194, 195), (193, 192, 188, 189), (195, 194, 192, 193), (189, 188, 190, 191), (183, 182, 186, 187), (197, 196, 198, 199), (204, 208, 210, 206), (201, 200, 196, 197), (203, 202, 200, 201), (207, 206, 210, 211), (209, 208, 204, 205), (211, 210, 208, 209), (205, 204, 206, 207), (199, 198, 202, 203), (213, 212, 214, 215), (220, 224, 226, 222), (217, 216, 212, 213), (219, 218, 216, 217), (223, 222, 226, 227), (225, 224, 220, 221), (227, 226, 224, 225), (221, 220, 222, 223), (215, 214, 218, 219), (232, 229, 231, 233), (235, 232, 233, 234), (228, 235, 234, 230), (240, 237, 239, 241), (243, 240, 241, 242), (236, 243, 242, 238), (248, 245, 247, 249), (251, 248, 249, 250), (244, 251, 250, 246), (260, 253, 255, 261), (259, 256, 257, 258), (252, 259, 258, 254), (256, 260, 261, 257), (263, 266, 265, 262), (262, 264, 269, 263), (265, 267, 264, 262), (266, 268, 267, 265), (268, 269, 264, 267), (263, 269, 268, 266), (270, 271, 273, 272), (272, 273, 277, 276), (276, 277, 275, 274), (274, 275, 271, 270), (272, 276, 274, 270), (277, 273, 271, 275), (279, 282, 281, 278), (278, 280, 285, 279), (281, 283, 280, 278), (282, 284, 283, 281), (284, 285, 280, 283), (279, 285, 284, 282), (287, 290, 289, 286), (286, 288, 293, 287), (289, 291, 288, 286), (290, 292, 291, 289), (292, 293, 288, 291), (287, 293, 292, 290), (295, 298, 297, 294), (294, 296, 301, 295), (297, 299, 296, 294), (298, 300, 299, 297), (300, 301, 296, 299), (295, 301, 300, 298), (303, 306, 305, 302), (302, 304, 309, 303), (305, 307, 304, 302), (306, 308, 307, 305), (308, 309, 304, 307), (303, 309, 308, 306), (311, 314, 313, 310), (310, 312, 317, 311), (313, 315, 312, 310), (314, 316, 315, 313), (316, 317, 312, 315), (311, 317, 316, 314), (319, 322, 321, 318), (318, 320, 325, 319), (321, 323, 320, 318), (322, 324, 323, 321), (324, 325, 320, 323), (319, 325, 324, 322), (327, 330, 329, 326), (326, 328, 333, 327), (329, 331, 328, 326), (330, 332, 331, 329), (332, 333, 328, 331), (327, 333, 332, 330), (335, 338, 337, 334), (334, 336, 341, 335), (337, 339, 336, 334), (338, 340, 339, 337), (340, 341, 336, 339), (335, 341, 340, 338), (343, 346, 345, 342), (342, 344, 349, 343), (345, 347, 344, 342), (346, 348, 347, 345), (348, 349, 344, 347), (343, 349, 348, 346), (351, 354, 353, 350), (350, 352, 357, 351), (353, 355, 352, 350), (354, 356, 355, 353), (356, 357, 352, 355), (351, 357, 356, 354), (359, 362, 361, 358), (358, 360, 365, 359), (361, 363, 360, 358), (362, 364, 363, 361), (364, 365, 360, 363), (359, 365, 364, 362), (367, 370, 369, 366), (366, 368, 373, 367), (369, 371, 368, 366), (370, 372, 371, 369), (372, 373, 368, 371), (367, 373, 372, 370), (375, 378, 377, 374), (374, 376, 381, 375), (377, 379, 376, 374), (378, 380, 379, 377), (380, 381, 376, 379), (375, 381, 380, 378), (383, 386, 385, 382), (382, 384, 389, 383), (385, 387, 384, 382), (386, 388, 387, 385), (388, 389, 384, 387), (383, 389, 388, 386), (391, 394, 393, 390), (390, 392, 397, 391), (393, 395, 392, 390), (394, 396, 395, 393), (396, 397, 392, 395), (391, 397, 396, 394), (399, 402, 401, 398), (398, 400, 405, 399), (401, 403, 400, 398), (402, 404, 403, 401), (404, 405, 400, 403), (399, 405, 404, 402), (407, 410, 409, 406), (406, 408, 413, 407), (409, 411, 408, 406), (410, 412, 411, 409), (412, 413, 408, 411), (407, 413, 412, 410), (415, 418, 417, 414), (414, 416, 421, 415), (417, 419, 416, 414), (418, 420, 419, 417), (420, 421, 416, 419), (415, 421, 420, 418), (423, 426, 425, 422), (422, 424, 429, 423), (425, 427, 424, 422), (426, 428, 427, 425), (428, 429, 424, 427), (423, 429, 428, 426), (431, 434, 433, 430), (430, 432, 437, 431), (433, 435, 432, 430), (434, 436, 435, 433), (436, 437, 432, 435), (431, 437, 436, 434), (439, 442, 441, 438), (438, 440, 445, 439), (441, 443, 440, 438), (442, 444, 443, 441), (444, 445, 440, 443), (439, 445, 444, 442), (447, 450, 449, 446), (446, 448, 453, 447), (449, 451, 448, 446), (450, 452, 451, 449), (452, 453, 448, 451), (447, 453, 452, 450), (455, 458, 457, 454), (454, 456, 461, 455), (457, 459, 456, 454), (458, 460, 459, 457), (460, 461, 456, 459), (455, 461, 460, 458), (463, 466, 465, 462), (462, 464, 469, 463), (465, 467, 464, 462), (466, 468, 467, 465), (468, 469, 464, 467), (463, 469, 468, 466), (471, 474, 473, 470), (470, 472, 477, 471), (473, 475, 472, 470), (474, 476, 475, 473), (476, 477, 472, 475), (471, 477, 476, 474), (479, 482, 481, 478), (478, 480, 485, 479), (481, 483, 480, 478), (482, 484, 483, 481), (484, 485, 480, 483), (479, 485, 484, 482), (487, 490, 489, 486), (486, 488, 493, 487), (489, 491, 488, 486), (490, 492, 491, 489), (492, 493, 488, 491), (487, 493, 492, 490), (495, 498, 497, 494), (494, 496, 501, 495), (497, 499, 496, 494), (498, 500, 499, 497), (500, 501, 496, 499), (495, 501, 500, 498), (503, 506, 505, 502), (502, 504, 509, 503), (505, 507, 504, 502), (506, 508, 507, 505), (508, 509, 504, 507), (503, 509, 508, 506), (511, 514, 513, 510), (510, 512, 517, 511), (513, 515, 512, 510), (514, 516, 515, 513), (516, 517, 512, 515), (511, 517, 516, 514), (519, 522, 521, 518), (518, 520, 525, 519), (521, 523, 520, 518), (522, 524, 523, 521), (524, 525, 520, 523), (519, 525, 524, 522), (527, 530, 529, 526), (526, 528, 533, 527), (529, 531, 528, 526), (530, 532, 531, 529), (532, 533, 528, 531), (527, 533, 532, 530), (535, 538, 537, 534), (534, 536, 541, 535), (537, 539, 536, 534), (538, 540, 539, 537), (540, 541, 536, 539), (535, 541, 540, 538), (543, 546, 545, 542), (542, 544, 549, 543), (545, 547, 544, 542), (546, 548, 547, 545), (548, 549, 544, 547), (543, 549, 548, 546), (551, 554, 553, 550), (550, 552, 557, 551), (553, 555, 552, 550), (554, 556, 555, 553), (556, 557, 552, 555), (551, 557, 556, 554), (559, 562, 561, 558), (558, 560, 565, 559), (561, 563, 560, 558), (562, 564, 563, 561), (564, 565, 560, 563), (559, 565, 564, 562), (567, 570, 569, 566), (566, 568, 573, 567), (569, 571, 568, 566), (570, 572, 571, 569), (572, 573, 568, 571), (567, 573, 572, 570), (575, 578, 577, 574), (574, 576, 581, 575), (577, 579, 576, 574), (578, 580, 579, 577), (580, 581, 576, 579), (575, 581, 580, 578), (583, 586, 585, 582), (582, 584, 589, 583), (585, 587, 584, 582), (586, 588, 587, 585), (588, 589, 584, 587), (583, 589, 588, 586), (591, 594, 593, 590), (590, 592, 597, 591), (593, 595, 592, 590), (594, 596, 595, 593), (596, 597, 592, 595), (591, 597, 596, 594), (599, 602, 601, 598), (598, 600, 605, 599), (601, 603, 600, 598), (602, 604, 603, 601), (604, 605, 600, 603), (599, 605, 604, 602), (607, 610, 609, 606), (606, 608, 613, 607), (609, 611, 608, 606), (610, 612, 611, 609), (612, 613, 608, 611), (607, 613, 612, 610), (615, 618, 617, 614), (614, 616, 621, 615), (617, 619, 616, 614), (618, 620, 619, 617), (620, 621, 616, 619), (615, 621, 620, 618), (623, 626, 625, 622), (622, 624, 629, 623), (625, 627, 624, 622), (626, 628, 627, 625), (628, 629, 624, 627), (623, 629, 628, 626), (631, 634, 633, 630), (630, 632, 637, 631), (633, 635, 632, 630), (634, 636, 635, 633), (636, 637, 632, 635), (631, 637, 636, 634), (639, 642, 641, 638), (638, 640, 645, 639), (641, 643, 640, 638), (642, 644, 643, 641), (644, 645, 640, 643), (639, 645, 644, 642), (647, 650, 649, 646), (646, 648, 653, 647), (649, 651, 648, 646), (650, 652, 651, 649), (652, 653, 648, 651), (647, 653, 652, 650), (655, 658, 657, 654), (654, 656, 661, 655), (657, 659, 656, 654), (658, 660, 659, 657), (660, 661, 656, 659), (655, 661, 660, 658), (663, 666, 665, 662), (662, 664, 669, 663), (665, 667, 664, 662), (666, 668, 667, 665), (668, 669, 664, 667), (663, 669, 668, 666), (671, 674, 673, 670), (670, 672, 677, 671), (673, 675, 672, 670), (674, 676, 675, 673), (676, 677, 672, 675), (671, 677, 676, 674), (679, 682, 681, 678), (678, 680, 685, 679), (681, 683, 680, 678), (682, 684, 683, 681), (684, 685, 680, 683), (679, 685, 684, 682), (687, 690, 689, 686), (686, 688, 693, 687), (689, 691, 688, 686), (690, 692, 691, 689), (692, 693, 688, 691), (687, 693, 692, 690), (695, 698, 697, 694), (694, 696, 701, 695), (697, 699, 696, 694), (698, 700, 699, 697), (700, 701, 696, 699), (695, 701, 700, 698), (703, 706, 705, 702), (702, 704, 709, 703), (705, 707, 704, 702), (706, 708, 707, 705), (708, 709, 704, 707), (703, 709, 708, 706), (711, 714, 713, 710), (710, 712, 717, 711), (713, 715, 712, 710), (714, 716, 715, 713), (716, 717, 712, 715), (711, 717, 716, 714), (719, 722, 721, 718), (718, 720, 725, 719), (721, 723, 720, 718), (722, 724, 723, 721), (724, 725, 720, 723), (719, 725, 724, 722), (727, 730, 729, 726), (726, 728, 733, 727), (729, 731, 728, 726), (730, 732, 731, 729), (732, 733, 728, 731), (727, 733, 732, 730), (735, 738, 737, 734), (734, 736, 741, 735), (737, 739, 736, 734), (738, 740, 739, 737), (740, 741, 736, 739), (735, 741, 740, 738), (743, 746, 745, 742), (742, 744, 749, 743), (745, 747, 744, 742), (746, 748, 747, 745), (748, 749, 744, 747), (743, 749, 748, 746), (751, 754, 753, 750), (750, 752, 757, 751), (753, 755, 752, 750), (754, 756, 755, 753), (756, 757, 752, 755), (751, 757, 756, 754), (759, 762, 761, 758), (758, 760, 765, 759), (761, 763, 760, 758), (762, 764, 763, 761), (764, 765, 760, 763), (759, 765, 764, 762), (767, 770, 769, 766), (766, 768, 773, 767), (769, 771, 768, 766), (770, 772, 771, 769), (772, 773, 768, 771), (767, 773, 772, 770), (775, 778, 777, 774), (774, 776, 781, 775), (777, 779, 776, 774), (778, 780, 779, 777), (780, 781, 776, 779), (775, 781, 780, 778), (783, 786, 785, 782), (782, 784, 789, 783), (785, 787, 784, 782), (786, 788, 787, 785), (788, 789, 784, 787), (783, 789, 788, 786), (791, 794, 793, 790), (790, 792, 797, 791), (793, 795, 792, 790), (794, 796, 795, 793), (796, 797, 792, 795), (791, 797, 796, 794), (799, 802, 801, 798), (798, 800, 805, 799), (801, 803, 800, 798), (802, 804, 803, 801), (804, 805, 800, 803), (799, 805, 804, 802), (807, 810, 809, 806), (806, 808, 813, 807), (809, 811, 808, 806), (810, 812, 811, 809), (812, 813, 808, 811), (807, 813, 812, 810), (815, 818, 817, 814), (814, 816, 821, 815), (817, 819, 816, 814), (818, 820, 819, 817), (820, 821, 816, 819), (815, 821, 820, 818), (823, 826, 825, 822), (822, 824, 829, 823), (825, 827, 824, 822), (826, 828, 827, 825), (828, 829, 824, 827), (823, 829, 828, 826), (831, 834, 833, 830), (830, 832, 837, 831), (833, 835, 832, 830), (834, 836, 835, 833), (836, 837, 832, 835), (831, 837, 836, 834), (839, 842, 841, 838), (838, 840, 845, 839), (841, 843, 840, 838), (842, 844, 843, 841), (844, 845, 840, 843), (839, 845, 844, 842), (847, 850, 849, 846), (846, 848, 853, 847), (849, 851, 848, 846), (850, 852, 851, 849), (852, 853, 848, 851), (847, 853, 852, 850)])
me_cube_001.polygons.foreach_set('material_index', [0, 0, 0, 0, 0, 0, 0, 0, 0, 0, 0, 0, 0, 0, 0, 0, 0, 0, 0, 0, 0, 0, 0, 0, 0, 0, 0, 0, 0, 0, 0, 0, 0, 0, 0, 0, 0, 0, 0, 0, 0, 0, 0, 0, 0, 0, 0, 0, 0, 0, 0, 0, 0, 0, 0, 0, 0, 0, 0, 0, 0, 0, 0, 0, 0, 0, 0, 0, 0, 0, 0, 0, 0, 0, 0, 0, 0, 0, 0, 0, 0, 0, 0, 0, 0, 0, 0, 0, 0, 0, 0, 0, 0, 0, 0, 0, 0, 0, 0, 0, 0, 0, 0, 0, 0, 0, 0, 0, 0, 0, 0, 0, 0, 0, 0, 0, 0, 0, 0, 0, 1, 3, 3, 3, 3, 3, 3, 3, 3, 3, 3, 3, 3, 3, 3, 3, 3, 3, 3, 3, 3, 3, 3, 3, 3, 3, 3, 3, 3, 3, 3, 3, 3, 3, 3, 3, 3, 4, 4, 4, 4, 4, 4, 4, 4, 4, 4, 4, 4, 4, 0, 0, 0, 0, 0, 0, 0, 0, 0, 0, 0, 0, 0, 0, 0, 0, 0, 0, 0, 0, 0, 0, 0, 0, 0, 0, 0, 0, 0, 0, 0, 0, 0, 0, 0, 0, 0, 0, 0, 0, 0, 0, 0, 0, 0, 0, 0, 0, 0, 0, 0, 0, 0, 0, 0, 0, 0, 0, 0, 0, 0, 0, 0, 0, 0, 0, 0, 0, 0, 0, 0, 0, 0, 0, 0, 0, 0, 0, 0, 0, 0, 0, 0, 0, 0, 0, 0, 0, 0, 0, 0, 0, 0, 0, 0, 0, 0, 0, 0, 0, 0, 0, 0, 0, 0, 0, 0, 0, 0, 0, 0, 0, 0, 0, 0, 0, 0, 0, 0, 0, 0, 0, 0, 0, 0, 0, 0, 0, 0, 0, 0, 0, 0, 0, 0, 0, 0, 0, 0, 0, 0, 0, 0, 0, 0, 0, 0, 0, 0, 0, 0, 0, 0, 0, 0, 0, 0, 0, 0, 0, 0, 0, 0, 0, 0, 0, 0, 0, 0, 0, 0, 0, 0, 0, 0, 0, 0, 0, 0, 0, 0, 0, 0, 0, 0, 0, 0, 0, 0, 0, 0, 0, 0, 0, 0, 0, 0, 0, 0, 0, 0, 0, 0, 0, 0, 0, 0, 0, 0, 0, 0, 0, 0, 0, 0, 0, 0, 0, 0, 0, 0, 0, 0, 0, 0, 0, 0, 0, 0, 0, 0, 0, 0, 0, 0, 0, 0, 0, 0, 0, 0, 0, 0, 0, 0, 0, 0, 0, 0, 0, 0, 0, 0, 0, 0, 0, 0, 0, 0, 0, 0, 0, 0, 0, 0, 0, 0, 0, 0, 0, 0, 0, 0, 0, 0, 0, 0, 0, 0, 0, 0, 0, 0, 0, 0, 0, 0, 0, 0, 0, 0, 0, 0, 0, 0, 0, 0, 0, 0, 0, 0, 0, 0, 0, 0, 0, 0, 0, 0, 0, 0, 0, 0, 0, 0, 0, 0, 0, 0, 0, 0, 0, 0, 0, 0, 0, 0, 0, 0, 0, 0, 0, 0, 0, 0, 0, 0, 0, 0, 0, 0, 0, 0, 0, 0, 0, 0, 0, 0, 0, 0, 0, 0, 0, 0, 0, 0, 0, 0, 0, 0, 0, 0, 0, 0, 0, 0, 0, 0, 0, 0, 0, 0, 0, 0, 0, 0, 0, 0, 0, 0, 0, 0, 0, 0, 0, 0, 0, 0, 0, 0, 0, 0, 0, 0, 0, 0, 0, 0, 0, 0, 0, 0, 0, 0, 0, 0, 0, 0, 0, 0, 0, 0, 0, 0, 0, 0, 0, 0, 0, 0, 0, 0, 0, 0, 0, 0, 0, 0, 0, 0, 0, 0, 0, 0, 0, 0, 0, 0, 0, 0, 0, 0, 0])
_uv = me_cube_001.uv_layers.new(name='UVMap')
_uv.uv.foreach_set('vector', [0.0, 0.0, 0.0, 1.0, 1.0, 1.0, 1.0, 0.0, 1.0, 0.0, 1.0, 1.0, 1.0, 1.0, 1.0, 0.0, 1.0, 0.0, 1.0, 1.0, 0.0, 1.0, 0.0, 0.0, 0.0, 0.0, 0.0, 1.0, 0.0, 1.0, 0.0, 0.0, 1.0, 0.0, 1.0, 0.0, 0.0, 0.0, 0.0, 0.0, 1.0, 1.0, 1.0, 1.0, 0.0, 1.0, 0.0, 1.0, 0.0, 0.0, 0.0, 1.0, 1.0, 1.0, 1.0, 0.0, 1.0, 0.0, 1.0, 1.0, 1.0, 1.0, 1.0, 0.0, 1.0, 0.0, 1.0, 1.0, 0.0, 1.0, 0.0, 0.0, 0.0, 0.0, 0.0, 1.0, 0.0, 1.0, 0.0, 0.0, 1.0, 0.0, 1.0, 0.0, 0.0, 0.0, 0.0, 0.0, 1.0, 1.0, 1.0, 1.0, 0.0, 1.0, 0.0, 1.0, 0.0, 0.0, 0.0, 1.0, 1.0, 1.0, 1.0, 0.0, 1.0, 0.0, 1.0, 1.0, 1.0, 1.0, 1.0, 0.0, 1.0, 0.0, 1.0, 1.0, 0.0, 1.0, 0.0, 0.0, 0.0, 0.0, 0.0, 1.0, 0.0, 1.0, 0.0, 0.0, 1.0, 0.0, 1.0, 0.0, 0.0, 0.0, 0.0, 0.0, 1.0, 1.0, 1.0, 1.0, 0.0, 1.0, 0.0, 1.0, 0.0, 0.0, 0.0, 1.0, 1.0, 1.0, 1.0, 0.0, 1.0, 0.0, 1.0, 1.0, 1.0, 1.0, 1.0, 0.0, 1.0, 0.0, 1.0, 1.0, 0.0, 1.0, 0.0, 0.0, 0.0, 0.0, 0.0, 1.0, 0.0, 1.0, 0.0, 0.0, 1.0, 0.0, 1.0, 0.0, 0.0, 0.0, 0.0, 0.0, 1.0, 1.0, 1.0, 1.0, 0.0, 1.0, 0.0, 1.0, 0.0, 0.0, 0.0, 1.0, 1.0, 1.0, 1.0, 0.0, 1.0, 0.0, 1.0, 1.0, 1.0, 1.0, 1.0, 0.0, 1.0, 0.0, 1.0, 1.0, 0.0, 1.0, 0.0, 0.0, 0.0, 0.0, 0.0, 1.0, 0.0, 1.0, 0.0, 0.0, 1.0, 0.0, 1.0, 0.0, 0.0, 0.0, 0.0, 0.0, 1.0, 1.0, 1.0, 1.0, 0.0, 1.0, 0.0, 1.0, 0.0, 0.0, 0.0, 1.0, 1.0, 1.0, 1.0, 0.0, 1.0, 0.0, 1.0, 1.0, 1.0, 1.0, 1.0, 0.0, 1.0, 0.0, 1.0, 1.0, 0.0, 1.0, 0.0, 0.0, 0.0, 0.0, 0.0, 1.0, 0.0, 1.0, 0.0, 0.0, 1.0, 0.0, 1.0, 0.0, 0.0, 0.0, 0.0, 0.0, 1.0, 1.0, 1.0, 1.0, 0.0, 1.0, 0.0, 1.0, 0.0, 0.0, 0.0, 1.0, 1.0, 1.0, 1.0, 0.0, 1.0, 0.0, 1.0, 1.0, 1.0, 1.0, 1.0, 0.0, 1.0, 0.0, 1.0, 1.0, 0.0, 1.0, 0.0, 0.0, 0.0, 0.0, 0.0, 1.0, 0.0, 1.0, 0.0, 0.0, 1.0, 0.0, 1.0, 0.0, 0.0, 0.0, 0.0, 0.0, 1.0, 1.0, 1.0, 1.0, 0.0, 1.0, 0.0, 1.0, 0.0, 0.0, 0.0, 1.0, 1.0, 1.0, 1.0, 0.0, 1.0, 0.0, 1.0, 1.0, 1.0, 1.0, 1.0, 0.0, 1.0, 0.0, 1.0, 1.0, 0.0, 1.0, 0.0, 0.0, 0.0, 0.0, 0.0, 1.0, 0.0, 1.0, 0.0, 0.0, 1.0, 0.0, 1.0, 0.0, 0.0, 0.0, 0.0, 0.0, 1.0, 1.0, 1.0, 1.0, 0.0, 1.0, 0.0, 1.0, 0.0, 0.0, 0.0, 1.0, 1.0, 1.0, 1.0, 0.0, 1.0, 0.0, 1.0, 1.0, 1.0, 1.0, 1.0, 0.0, 1.0, 0.0, 1.0, 1.0, 0.0, 1.0, 0.0, 0.0, 0.0, 0.0, 0.0, 1.0, 0.0, 1.0, 0.0, 0.0, 1.0, 0.0, 1.0, 0.0, 0.0, 0.0, 0.0, 0.0, 1.0, 1.0, 1.0, 1.0, 0.0, 1.0, 0.0, 1.0, 0.0, 0.0, 0.0, 1.0, 1.0, 1.0, 1.0, 0.0, 1.0, 0.0, 1.0, 1.0, 1.0, 1.0, 1.0, 0.0, 1.0, 0.0, 1.0, 1.0, 0.0, 1.0, 0.0, 0.0, 0.0, 0.0, 0.0, 1.0, 0.0, 1.0, 0.0, 0.0, 1.0, 0.0, 1.0, 0.0, 0.0, 0.0, 0.0, 0.0, 1.0, 1.0, 1.0, 1.0, 0.0, 1.0, 0.0, 1.0, 0.0, 0.0, 0.0, 1.0, 1.0, 1.0, 1.0, 0.0, 1.0, 0.0, 1.0, 1.0, 1.0, 1.0, 1.0, 0.0, 1.0, 0.0, 1.0, 1.0, 0.0, 1.0, 0.0, 0.0, 0.0, 0.0, 0.0, 1.0, 0.0, 1.0, 0.0, 0.0, 1.0, 0.0, 1.0, 0.0, 0.0, 0.0, 0.0, 0.0, 1.0, 1.0, 1.0, 1.0, 0.0, 1.0, 0.0, 1.0, 0.0, 0.0, 0.0, 1.0, 1.0, 1.0, 1.0, 0.0, 1.0, 0.0, 1.0, 1.0, 1.0, 1.0, 1.0, 0.0, 1.0, 0.0, 1.0, 1.0, 0.0, 1.0, 0.0, 0.0, 0.0, 0.0, 0.0, 1.0, 0.0, 1.0, 0.0, 0.0, 1.0, 0.0, 1.0, 0.0, 0.0, 0.0, 0.0, 0.0, 1.0, 1.0, 1.0, 1.0, 0.0, 1.0, 0.0, 1.0, 0.0, 0.0, 0.0, 1.0, 1.0, 1.0, 1.0, 0.0, 1.0, 0.0, 1.0, 1.0, 1.0, 1.0, 1.0, 0.0, 1.0, 0.0, 1.0, 1.0, 0.0, 1.0, 0.0, 0.0, 0.0, 0.0, 0.0, 1.0, 0.0, 1.0, 0.0, 0.0, 1.0, 0.0, 1.0, 0.0, 0.0, 0.0, 0.0, 0.0, 1.0, 1.0, 1.0, 1.0, 0.0, 1.0, 0.0, 1.0, 0.0, 0.0, 0.0, 1.0, 1.0, 1.0, 1.0, 0.0, 1.0, 0.0, 1.0, 1.0, 1.0, 1.0, 1.0, 0.0, 1.0, 0.0, 1.0, 1.0, 0.0, 1.0, 0.0, 0.0, 0.0, 0.0, 0.0, 1.0, 0.0, 1.0, 0.0, 0.0, 1.0, 0.0, 1.0, 0.0, 0.0, 0.0, 0.0, 0.0, 1.0, 1.0, 1.0, 1.0, 0.0, 1.0, 0.0, 1.0, 0.0, 0.0, 0.0, 1.0, 1.0, 1.0, 1.0, 0.0, 1.0, 0.0, 1.0, 1.0, 1.0, 1.0, 1.0, 0.0, 1.0, 0.0, 1.0, 1.0, 0.0, 1.0, 0.0, 0.0, 0.0, 0.0, 0.0, 1.0, 0.0, 1.0, 0.0, 0.0, 1.0, 0.0, 1.0, 0.0, 0.0, 0.0, 0.0, 0.0, 1.0, 1.0, 1.0, 1.0, 0.0, 1.0, 0.0, 1.0, 0.0, 0.0, 0.0, 1.0, 1.0, 1.0, 1.0, 0.0, 1.0, 0.0, 1.0, 1.0, 1.0, 1.0, 1.0, 0.0, 1.0, 0.0, 1.0, 1.0, 0.0, 1.0, 0.0, 0.0, 0.0, 0.0, 0.0, 1.0, 0.0, 1.0, 0.0, 0.0, 1.0, 0.0, 1.0, 0.0, 0.0, 0.0, 0.0, 0.0, 1.0, 1.0, 1.0, 1.0, 0.0, 1.0, 0.0, 1.0, 0.0, 0.0, 0.0, 1.0, 1.0, 1.0, 1.0, 0.0, 1.0, 0.0, 1.0, 1.0, 1.0, 1.0, 1.0, 0.0, 1.0, 0.0, 1.0, 1.0, 0.0, 1.0, 0.0, 0.0, 0.0, 0.0, 0.0, 1.0, 0.0, 1.0, 0.0, 0.0, 1.0, 0.0, 1.0, 0.0, 0.0, 0.0, 0.0, 0.0, 1.0, 1.0, 1.0, 1.0, 0.0, 1.0, 0.0, 1.0, 0.0, 0.0, 0.0, 1.0, 1.0, 1.0, 1.0, 0.0, 1.0, 0.0, 1.0, 1.0, 1.0, 1.0, 1.0, 0.0, 1.0, 0.0, 1.0, 1.0, 0.0, 1.0, 0.0, 0.0, 0.0, 0.0, 0.0, 1.0, 0.0, 1.0, 0.0, 0.0, 1.0, 0.0, 1.0, 0.0, 0.0, 0.0, 0.0, 0.0, 1.0, 1.0, 1.0, 1.0, 0.0, 1.0, 0.0, 1.0, 0.0, 0.0, 0.0, 1.0, 1.0, 1.0, 1.0, 0.0, 1.0, 0.0, 1.0, 1.0, 1.0, 1.0, 1.0, 0.0, 1.0, 0.0, 1.0, 1.0, 0.0, 1.0, 0.0, 0.0, 0.0, 0.0, 0.0, 1.0, 0.0, 1.0, 0.0, 0.0, 1.0, 0.0, 1.0, 0.0, 0.0, 0.0, 0.0, 0.0, 1.0, 1.0, 1.0, 1.0, 0.0, 1.0, 0.0, 1.0, 0.0, 0.0, 0.0, 1.0, 1.0, 1.0, 1.0, 0.0, 1.0, 0.0, 1.0, 1.0, 1.0, 1.0, 1.0, 0.0, 1.0, 0.0, 1.0, 1.0, 0.0, 1.0, 0.0, 0.0, 0.0, 0.0, 0.0, 1.0, 0.0, 1.0, 0.0, 0.0, 1.0, 0.0, 1.0, 0.0, 0.0, 0.0, 0.0, 0.0, 1.0, 1.0, 1.0, 1.0, 0.0, 1.0, 0.0, 1.0, 0.0, 0.0, 1.0, 0.0, 1.0, 1.0, 0.0, 1.0, 0.2, 0.0, 0.2, 0.5556, 0.0, 0.5556, 5.96e-08, 0.0, 0.0, 0.7778, 0.2222, 0.7778, 0.2222, 1.0, 0.0, 1.0, 0.6, 0.0, 0.6, 0.5556, 0.4, 0.5556, 0.4, 0.0, 0.8, 0.0, 0.8, 0.5556, 0.6, 0.5556, 0.6, 0.0, 0.8889, 0.5556, 0.8889, 0.7778, 0.6667, 0.7778, 0.6667, 0.5556, 0.2222, 0.5556, 0.2222, 0.7778, 0.0, 0.7778, 0.0, 0.5556, 0.4444, 0.5556, 0.4444, 0.7778, 0.2222, 0.7778, 0.2222, 0.5556, 0.6667, 0.5556, 0.6667, 0.7778, 0.4444, 0.7778, 0.4444, 0.5556, 0.4, 0.0, 0.4, 0.5556, 0.2, 0.5556, 0.2, 0.0, 0.2, 0.0, 0.2, 0.5556, 0.0, 0.5556, 5.96e-08, 0.0, 0.0, 0.7778, 0.2222, 0.7778, 0.2222, 1.0, 0.0, 1.0, 0.6, 0.0, 0.6, 0.5556, 0.4, 0.5556, 0.4, 0.0, 0.8, 0.0, 0.8, 0.5556, 0.6, 0.5556, 0.6, 0.0, 0.8889, 0.5556, 0.8889, 0.7778, 0.6667, 0.7778, 0.6667, 0.5556, 0.2222, 0.5556, 0.2222, 0.7778, 0.0, 0.7778, 0.0, 0.5556, 0.4444, 0.5556, 0.4444, 0.7778, 0.2222, 0.7778, 0.2222, 0.5556, 0.6667, 0.5556, 0.6667, 0.7778, 0.4444, 0.7778, 0.4444, 0.5556, 0.4, 0.0, 0.4, 0.5556, 0.2, 0.5556, 0.2, 0.0, 0.2, 0.0, 0.2, 0.5556, 0.0, 0.5556, 5.96e-08, 0.0, 0.0, 0.7778, 0.2222, 0.7778, 0.2222, 1.0, 0.0, 1.0, 0.6, 0.0, 0.6, 0.5556, 0.4, 0.5556, 0.4, 0.0, 0.8, 0.0, 0.8, 0.5556, 0.6, 0.5556, 0.6, 0.0, 0.8889, 0.5556, 0.8889, 0.7778, 0.6667, 0.7778, 0.6667, 0.5556, 0.2222, 0.5556, 0.2222, 0.7778, 0.0, 0.7778, 0.0, 0.5556, 0.4444, 0.5556, 0.4444, 0.7778, 0.2222, 0.7778, 0.2222, 0.5556, 0.6667, 0.5556, 0.6667, 0.7778, 0.4444, 0.7778, 0.4444, 0.5556, 0.4, 0.0, 0.4, 0.5556, 0.2, 0.5556, 0.2, 0.0, 0.2, 0.0, 0.2, 0.5556, 0.0, 0.5556, 5.96e-08, 0.0, 0.0, 0.7778, 0.2222, 0.7778, 0.2222, 1.0, 0.0, 1.0, 0.6, 0.0, 0.6, 0.5556, 0.4, 0.5556, 0.4, 0.0, 0.8, 0.0, 0.8, 0.5556, 0.6, 0.5556, 0.6, 0.0, 0.8889, 0.5556, 0.8889, 0.7778, 0.6667, 0.7778, 0.6667, 0.5556, 0.2222, 0.5556, 0.2222, 0.7778, 0.0, 0.7778, 0.0, 0.5556, 0.4444, 0.5556, 0.4444, 0.7778, 0.2222, 0.7778, 0.2222, 0.5556, 0.6667, 0.5556, 0.6667, 0.7778, 0.4444, 0.7778, 0.4444, 0.5556, 0.4, 0.0, 0.4, 0.5556, 0.2, 0.5556, 0.2, 0.0, 0.0, 0.4, 0.0, 0.0, 1.0, 0.0, 1.0, 0.4, 0.0, 0.43, 0.0, 0.4, 1.0, 0.4, 1.0, 0.43, 0.0, 1.0, 0.0, 0.43, 1.0, 0.43, 1.0, 1.0, 0.0, 0.4, 0.0, 0.0, 1.0, 0.0, 1.0, 0.4, 0.0, 0.43, 0.0, 0.4, 1.0, 0.4, 1.0, 0.43, 0.0, 1.0, 0.0, 0.43, 1.0, 0.43, 1.0, 1.0, 0.0, 0.4, 0.0, 0.0, 1.0, 0.0, 1.0, 0.4, 0.0, 0.43, 0.0, 0.4, 1.0, 0.4, 1.0, 0.43, 0.0, 1.0, 0.0, 0.43, 1.0, 0.43, 1.0, 1.0, 0.0, 0.28, 0.0, 0.0, 1.0, 0.0, 1.0, 0.28, 0.0, 0.43, 0.0, 0.4, 1.0, 0.4, 1.0, 0.43, 0.0, 1.0, 0.0, 0.43, 1.0, 0.43, 1.0, 1.0, 0.0, 0.4, 0.0, 0.28, 1.0, 0.28, 1.0, 0.4, 1.0, 0.0, 1.0, 0.0, 0.0, 0.0, 0.0, 0.0, 0.0, 0.0, 0.0, 1.0, 1.0, 1.0, 1.0, 0.0, 0.0, 0.0, 0.0, 1.0, 0.0, 1.0, 0.0, 0.0, 1.0, 0.0, 1.0, 1.0, 0.0, 1.0, 0.0, 0.0, 1.0, 1.0, 1.0, 1.0, 0.0, 1.0, 0.0, 1.0, 1.0, 0.0, 1.0, 1.0, 1.0, 1.0, 1.0, 0.0, 0.0, 0.0, 0.0, 1.0, 1.0, 1.0, 1.0, 0.0, 1.0, 0.0, 1.0, 1.0, 1.0, 1.0, 1.0, 0.0, 1.0, 0.0, 1.0, 1.0, 0.0, 1.0, 0.0, 0.0, 0.0, 0.0, 0.0, 1.0, 0.0, 1.0, 0.0, 0.0, 1.0, 0.0, 1.0, 0.0, 0.0, 0.0, 0.0, 0.0, 1.0, 1.0, 1.0, 1.0, 0.0, 1.0, 0.0, 1.0, 1.0, 0.0, 1.0, 0.0, 0.0, 0.0, 0.0, 0.0, 0.0, 0.0, 0.0, 1.0, 1.0, 1.0, 1.0, 0.0, 0.0, 0.0, 0.0, 1.0, 0.0, 1.0, 0.0, 0.0, 1.0, 0.0, 1.0, 1.0, 0.0, 1.0, 0.0, 0.0, 1.0, 1.0, 1.0, 1.0, 0.0, 1.0, 0.0, 1.0, 1.0, 0.0, 1.0, 1.0, 1.0, 1.0, 1.0, 0.0, 1.0, 0.0, 1.0, 0.0, 0.0, 0.0, 0.0, 0.0, 0.0, 0.0, 0.0, 1.0, 1.0, 1.0, 1.0, 0.0, 0.0, 0.0, 0.0, 1.0, 0.0, 1.0, 0.0, 0.0, 1.0, 0.0, 1.0, 1.0, 0.0, 1.0, 0.0, 0.0, 1.0, 1.0, 1.0, 1.0, 0.0, 1.0, 0.0, 1.0, 1.0, 0.0, 1.0, 1.0, 1.0, 1.0, 1.0, 0.0, 1.0, 0.0, 1.0, 0.0, 0.0, 0.0, 0.0, 0.0, 0.0, 0.0, 0.0, 1.0, 1.0, 1.0, 1.0, 0.0, 0.0, 0.0, 0.0, 1.0, 0.0, 1.0, 0.0, 0.0, 1.0, 0.0, 1.0, 1.0, 0.0, 1.0, 0.0, 0.0, 1.0, 1.0, 1.0, 1.0, 0.0, 1.0, 0.0, 1.0, 1.0, 0.0, 1.0, 1.0, 1.0, 1.0, 1.0, 0.0, 1.0, 0.0, 1.0, 0.0, 0.0, 0.0, 0.0, 0.0, 0.0, 0.0, 0.0, 1.0, 1.0, 1.0, 1.0, 0.0, 0.0, 0.0, 0.0, 1.0, 0.0, 1.0, 0.0, 0.0, 1.0, 0.0, 1.0, 1.0, 0.0, 1.0, 0.0, 0.0, 1.0, 1.0, 1.0, 1.0, 0.0, 1.0, 0.0, 1.0, 1.0, 0.0, 1.0, 1.0, 1.0, 1.0, 1.0, 0.0, 1.0, 0.0, 1.0, 0.0, 0.0, 0.0, 0.0, 0.0, 0.0, 0.0, 0.0, 1.0, 1.0, 1.0, 1.0, 0.0, 0.0, 0.0, 0.0, 1.0, 0.0, 1.0, 0.0, 0.0, 1.0, 0.0, 1.0, 1.0, 0.0, 1.0, 0.0, 0.0, 1.0, 1.0, 1.0, 1.0, 0.0, 1.0, 0.0, 1.0, 1.0, 0.0, 1.0, 1.0, 1.0, 1.0, 1.0, 0.0, 1.0, 0.0, 1.0, 0.0, 0.0, 0.0, 0.0, 0.0, 0.0, 0.0, 0.0, 1.0, 1.0, 1.0, 1.0, 0.0, 0.0, 0.0, 0.0, 1.0, 0.0, 1.0, 0.0, 0.0, 1.0, 0.0, 1.0, 1.0, 0.0, 1.0, 0.0, 0.0, 1.0, 1.0, 1.0, 1.0, 0.0, 1.0, 0.0, 1.0, 1.0, 0.0, 1.0, 1.0, 1.0, 1.0, 1.0, 0.0, 1.0, 0.0, 1.0, 0.0, 0.0, 0.0, 0.0, 0.0, 0.0, 0.0, 0.0, 1.0, 1.0, 1.0, 1.0, 0.0, 0.0, 0.0, 0.0, 1.0, 0.0, 1.0, 0.0, 0.0, 1.0, 0.0, 1.0, 1.0, 0.0, 1.0, 0.0, 0.0, 1.0, 1.0, 1.0, 1.0, 0.0, 1.0, 0.0, 1.0, 1.0, 0.0, 1.0, 1.0, 1.0, 1.0, 1.0, 0.0, 1.0, 0.0, 1.0, 0.0, 0.0, 0.0, 0.0, 0.0, 0.0, 0.0, 0.0, 1.0, 1.0, 1.0, 1.0, 0.0, 0.0, 0.0, 0.0, 1.0, 0.0, 1.0, 0.0, 0.0, 1.0, 0.0, 1.0, 1.0, 0.0, 1.0, 0.0, 0.0, 1.0, 1.0, 1.0, 1.0, 0.0, 1.0, 0.0, 1.0, 1.0, 0.0, 1.0, 1.0, 1.0, 1.0, 1.0, 0.0, 1.0, 0.0, 1.0, 0.0, 0.0, 0.0, 0.0, 0.0, 0.0, 0.0, 0.0, 1.0, 1.0, 1.0, 1.0, 0.0, 0.0, 0.0, 0.0, 1.0, 0.0, 1.0, 0.0, 0.0, 1.0, 0.0, 1.0, 1.0, 0.0, 1.0, 0.0, 0.0, 1.0, 1.0, 1.0, 1.0, 0.0, 1.0, 0.0, 1.0, 1.0, 0.0, 1.0, 1.0, 1.0, 1.0, 1.0, 0.0, 1.0, 0.0, 1.0, 0.0, 0.0, 0.0, 0.0, 0.0, 0.0, 0.0, 0.0, 1.0, 1.0, 1.0, 1.0, 0.0, 0.0, 0.0, 0.0, 1.0, 0.0, 1.0, 0.0, 0.0, 1.0, 0.0, 1.0, 1.0, 0.0, 1.0, 0.0, 0.0, 1.0, 1.0, 1.0, 1.0, 0.0, 1.0, 0.0, 1.0, 1.0, 0.0, 1.0, 1.0, 1.0, 1.0, 1.0, 0.0, 1.0, 0.0, 1.0, 0.0, 0.0, 0.0, 0.0, 0.0, 0.0, 0.0, 0.0, 1.0, 1.0, 1.0, 1.0, 0.0, 0.0, 0.0, 0.0, 1.0, 0.0, 1.0, 0.0, 0.0, 1.0, 0.0, 1.0, 1.0, 0.0, 1.0, 0.0, 0.0, 1.0, 1.0, 1.0, 1.0, 0.0, 1.0, 0.0, 1.0, 1.0, 0.0, 1.0, 1.0, 1.0, 1.0, 1.0, 0.0, 1.0, 0.0, 1.0, 0.0, 0.0, 0.0, 0.0, 0.0, 0.0, 0.0, 0.0, 1.0, 1.0, 1.0, 1.0, 0.0, 0.0, 0.0, 0.0, 1.0, 0.0, 1.0, 0.0, 0.0, 1.0, 0.0, 1.0, 1.0, 0.0, 1.0, 0.0, 0.0, 1.0, 1.0, 1.0, 1.0, 0.0, 1.0, 0.0, 1.0, 1.0, 0.0, 1.0, 1.0, 1.0, 1.0, 1.0, 0.0, 1.0, 0.0, 1.0, 0.0, 0.0, 0.0, 0.0, 0.0, 0.0, 0.0, 0.0, 1.0, 1.0, 1.0, 1.0, 0.0, 0.0, 0.0, 0.0, 1.0, 0.0, 1.0, 0.0, 0.0, 1.0, 0.0, 1.0, 1.0, 0.0, 1.0, 0.0, 0.0, 1.0, 1.0, 1.0, 1.0, 0.0, 1.0, 0.0, 1.0, 1.0, 0.0, 1.0, 1.0, 1.0, 1.0, 1.0, 0.0, 1.0, 0.0, 1.0, 0.0, 0.0, 0.0, 0.0, 0.0, 0.0, 0.0, 0.0, 1.0, 1.0, 1.0, 1.0, 0.0, 0.0, 0.0, 0.0, 1.0, 0.0, 1.0, 0.0, 0.0, 1.0, 0.0, 1.0, 1.0, 0.0, 1.0, 0.0, 0.0, 1.0, 1.0, 1.0, 1.0, 0.0, 1.0, 0.0, 1.0, 1.0, 0.0, 1.0, 1.0, 1.0, 1.0, 1.0, 0.0, 1.0, 0.0, 1.0, 0.0, 0.0, 0.0, 0.0, 0.0, 0.0, 0.0, 0.0, 1.0, 1.0, 1.0, 1.0, 0.0, 0.0, 0.0, 0.0, 1.0, 0.0, 1.0, 0.0, 0.0, 1.0, 0.0, 1.0, 1.0, 0.0, 1.0, 0.0, 0.0, 1.0, 1.0, 1.0, 1.0, 0.0, 1.0, 0.0, 1.0, 1.0, 0.0, 1.0, 1.0, 1.0, 1.0, 1.0, 0.0, 1.0, 0.0, 1.0, 0.0, 0.0, 0.0, 0.0, 0.0, 0.0, 0.0, 0.0, 1.0, 1.0, 1.0, 1.0, 0.0, 0.0, 0.0, 0.0, 1.0, 0.0, 1.0, 0.0, 0.0, 1.0, 0.0, 1.0, 1.0, 0.0, 1.0, 0.0, 0.0, 1.0, 1.0, 1.0, 1.0, 0.0, 1.0, 0.0, 1.0, 1.0, 0.0, 1.0, 1.0, 1.0, 1.0, 1.0, 0.0, 1.0, 0.0, 1.0, 0.0, 0.0, 0.0, 0.0, 0.0, 0.0, 0.0, 0.0, 1.0, 1.0, 1.0, 1.0, 0.0, 0.0, 0.0, 0.0, 1.0, 0.0, 1.0, 0.0, 0.0, 1.0, 0.0, 1.0, 1.0, 0.0, 1.0, 0.0, 0.0, 1.0, 1.0, 1.0, 1.0, 0.0, 1.0, 0.0, 1.0, 1.0, 0.0, 1.0, 1.0, 1.0, 1.0, 1.0, 0.0, 1.0, 0.0, 1.0, 0.0, 0.0, 0.0, 0.0, 0.0, 0.0, 0.0, 0.0, 1.0, 1.0, 1.0, 1.0, 0.0, 0.0, 0.0, 0.0, 1.0, 0.0, 1.0, 0.0, 0.0, 1.0, 0.0, 1.0, 1.0, 0.0, 1.0, 0.0, 0.0, 1.0, 1.0, 1.0, 1.0, 0.0, 1.0, 0.0, 1.0, 1.0, 0.0, 1.0, 1.0, 1.0, 1.0, 1.0, 0.0, 1.0, 0.0, 1.0, 0.0, 0.0, 0.0, 0.0, 0.0, 0.0, 0.0, 0.0, 1.0, 1.0, 1.0, 1.0, 0.0, 0.0, 0.0, 0.0, 1.0, 0.0, 1.0, 0.0, 0.0, 1.0, 0.0, 1.0, 1.0, 0.0, 1.0, 0.0, 0.0, 1.0, 1.0, 1.0, 1.0, 0.0, 1.0, 0.0, 1.0, 1.0, 0.0, 1.0, 1.0, 1.0, 1.0, 1.0, 0.0, 1.0, 0.0, 1.0, 0.0, 0.0, 0.0, 0.0, 0.0, 0.0, 0.0, 0.0, 1.0, 1.0, 1.0, 1.0, 0.0, 0.0, 0.0, 0.0, 1.0, 0.0, 1.0, 0.0, 0.0, 1.0, 0.0, 1.0, 1.0, 0.0, 1.0, 0.0, 0.0, 1.0, 1.0, 1.0, 1.0, 0.0, 1.0, 0.0, 1.0, 1.0, 0.0, 1.0, 1.0, 1.0, 1.0, 1.0, 0.0, 1.0, 0.0, 1.0, 0.0, 0.0, 0.0, 0.0, 0.0, 0.0, 0.0, 0.0, 1.0, 1.0, 1.0, 1.0, 0.0, 0.0, 0.0, 0.0, 1.0, 0.0, 1.0, 0.0, 0.0, 1.0, 0.0, 1.0, 1.0, 0.0, 1.0, 0.0, 0.0, 1.0, 1.0, 1.0, 1.0, 0.0, 1.0, 0.0, 1.0, 1.0, 0.0, 1.0, 1.0, 1.0, 1.0, 1.0, 0.0, 1.0, 0.0, 1.0, 0.0, 0.0, 0.0, 0.0, 0.0, 0.0, 0.0, 0.0, 1.0, 1.0, 1.0, 1.0, 0.0, 0.0, 0.0, 0.0, 1.0, 0.0, 1.0, 0.0, 0.0, 1.0, 0.0, 1.0, 1.0, 0.0, 1.0, 0.0, 0.0, 1.0, 1.0, 1.0, 1.0, 0.0, 1.0, 0.0, 1.0, 1.0, 0.0, 1.0, 1.0, 1.0, 1.0, 1.0, 0.0, 1.0, 0.0, 1.0, 0.0, 0.0, 0.0, 0.0, 0.0, 0.0, 0.0, 0.0, 1.0, 1.0, 1.0, 1.0, 0.0, 0.0, 0.0, 0.0, 1.0, 0.0, 1.0, 0.0, 0.0, 1.0, 0.0, 1.0, 1.0, 0.0, 1.0, 0.0, 0.0, 1.0, 1.0, 1.0, 1.0, 0.0, 1.0, 0.0, 1.0, 1.0, 0.0, 1.0, 1.0, 1.0, 1.0, 1.0, 0.0, 1.0, 0.0, 1.0, 0.0, 0.0, 0.0, 0.0, 0.0, 0.0, 0.0, 0.0, 1.0, 1.0, 1.0, 1.0, 0.0, 0.0, 0.0, 0.0, 1.0, 0.0, 1.0, 0.0, 0.0, 1.0, 0.0, 1.0, 1.0, 0.0, 1.0, 0.0, 0.0, 1.0, 1.0, 1.0, 1.0, 0.0, 1.0, 0.0, 1.0, 1.0, 0.0, 1.0, 1.0, 1.0, 1.0, 1.0, 0.0, 1.0, 0.0, 1.0, 0.0, 0.0, 0.0, 0.0, 0.0, 0.0, 0.0, 0.0, 1.0, 1.0, 1.0, 1.0, 0.0, 0.0, 0.0, 0.0, 1.0, 0.0, 1.0, 0.0, 0.0, 1.0, 0.0, 1.0, 1.0, 0.0, 1.0, 0.0, 0.0, 1.0, 1.0, 1.0, 1.0, 0.0, 1.0, 0.0, 1.0, 1.0, 0.0, 1.0, 1.0, 1.0, 1.0, 1.0, 0.0, 1.0, 0.0, 1.0, 0.0, 0.0, 0.0, 0.0, 0.0, 0.0, 0.0, 0.0, 1.0, 1.0, 1.0, 1.0, 0.0, 0.0, 0.0, 0.0, 1.0, 0.0, 1.0, 0.0, 0.0, 1.0, 0.0, 1.0, 1.0, 0.0, 1.0, 0.0, 0.0, 1.0, 1.0, 1.0, 1.0, 0.0, 1.0, 0.0, 1.0, 1.0, 0.0, 1.0, 1.0, 1.0, 1.0, 1.0, 0.0, 1.0, 0.0, 1.0, 0.0, 0.0, 0.0, 0.0, 0.0, 0.0, 0.0, 0.0, 1.0, 1.0, 1.0, 1.0, 0.0, 0.0, 0.0, 0.0, 1.0, 0.0, 1.0, 0.0, 0.0, 1.0, 0.0, 1.0, 1.0, 0.0, 1.0, 0.0, 0.0, 1.0, 1.0, 1.0, 1.0, 0.0, 1.0, 0.0, 1.0, 1.0, 0.0, 1.0, 1.0, 1.0, 1.0, 1.0, 0.0, 1.0, 0.0, 1.0, 0.0, 0.0, 0.0, 0.0, 0.0, 0.0, 0.0, 0.0, 1.0, 1.0, 1.0, 1.0, 0.0, 0.0, 0.0, 0.0, 1.0, 0.0, 1.0, 0.0, 0.0, 1.0, 0.0, 1.0, 1.0, 0.0, 1.0, 0.0, 0.0, 1.0, 1.0, 1.0, 1.0, 0.0, 1.0, 0.0, 1.0, 1.0, 0.0, 1.0, 1.0, 1.0, 1.0, 1.0, 0.0, 1.0, 0.0, 1.0, 0.0, 0.0, 0.0, 0.0, 0.0, 0.0, 0.0, 0.0, 1.0, 1.0, 1.0, 1.0, 0.0, 0.0, 0.0, 0.0, 1.0, 0.0, 1.0, 0.0, 0.0, 1.0, 0.0, 1.0, 1.0, 0.0, 1.0, 0.0, 0.0, 1.0, 1.0, 1.0, 1.0, 0.0, 1.0, 0.0, 1.0, 1.0, 0.0, 1.0, 1.0, 1.0, 1.0, 1.0, 0.0, 1.0, 0.0, 1.0, 0.0, 0.0, 0.0, 0.0, 0.0, 0.0, 0.0, 0.0, 1.0, 1.0, 1.0, 1.0, 0.0, 0.0, 0.0, 0.0, 1.0, 0.0, 1.0, 0.0, 0.0, 1.0, 0.0, 1.0, 1.0, 0.0, 1.0, 0.0, 0.0, 1.0, 1.0, 1.0, 1.0, 0.0, 1.0, 0.0, 1.0, 1.0, 0.0, 1.0, 1.0, 1.0, 1.0, 1.0, 0.0, 1.0, 0.0, 1.0, 0.0, 0.0, 0.0, 0.0, 0.0, 0.0, 0.0, 0.0, 1.0, 1.0, 1.0, 1.0, 0.0, 0.0, 0.0, 0.0, 1.0, 0.0, 1.0, 0.0, 0.0, 1.0, 0.0, 1.0, 1.0, 0.0, 1.0, 0.0, 0.0, 1.0, 1.0, 1.0, 1.0, 0.0, 1.0, 0.0, 1.0, 1.0, 0.0, 1.0, 1.0, 1.0, 1.0, 1.0, 0.0, 1.0, 0.0, 1.0, 0.0, 0.0, 0.0, 0.0, 0.0, 0.0, 0.0, 0.0, 1.0, 1.0, 1.0, 1.0, 0.0, 0.0, 0.0, 0.0, 1.0, 0.0, 1.0, 0.0, 0.0, 1.0, 0.0, 1.0, 1.0, 0.0, 1.0, 0.0, 0.0, 1.0, 1.0, 1.0, 1.0, 0.0, 1.0, 0.0, 1.0, 1.0, 0.0, 1.0, 1.0, 1.0, 1.0, 1.0, 0.0, 1.0, 0.0, 1.0, 0.0, 0.0, 0.0, 0.0, 0.0, 0.0, 0.0, 0.0, 1.0, 1.0, 1.0, 1.0, 0.0, 0.0, 0.0, 0.0, 1.0, 0.0, 1.0, 0.0, 0.0, 1.0, 0.0, 1.0, 1.0, 0.0, 1.0, 0.0, 0.0, 1.0, 1.0, 1.0, 1.0, 0.0, 1.0, 0.0, 1.0, 1.0, 0.0, 1.0, 1.0, 1.0, 1.0, 1.0, 0.0, 1.0, 0.0, 1.0, 0.0, 0.0, 0.0, 0.0, 0.0, 0.0, 0.0, 0.0, 1.0, 1.0, 1.0, 1.0, 0.0, 0.0, 0.0, 0.0, 1.0, 0.0, 1.0, 0.0, 0.0, 1.0, 0.0, 1.0, 1.0, 0.0, 1.0, 0.0, 0.0, 1.0, 1.0, 1.0, 1.0, 0.0, 1.0, 0.0, 1.0, 1.0, 0.0, 1.0, 1.0, 1.0, 1.0, 1.0, 0.0, 1.0, 0.0, 1.0, 0.0, 0.0, 0.0, 0.0, 0.0, 0.0, 0.0, 0.0, 1.0, 1.0, 1.0, 1.0, 0.0, 0.0, 0.0, 0.0, 1.0, 0.0, 1.0, 0.0, 0.0, 1.0, 0.0, 1.0, 1.0, 0.0, 1.0, 0.0, 0.0, 1.0, 1.0, 1.0, 1.0, 0.0, 1.0, 0.0, 1.0, 1.0, 0.0, 1.0, 1.0, 1.0, 1.0, 1.0, 0.0, 1.0, 0.0, 1.0, 0.0, 0.0, 0.0, 0.0, 0.0, 0.0, 0.0, 0.0, 1.0, 1.0, 1.0, 1.0, 0.0, 0.0, 0.0, 0.0, 1.0, 0.0, 1.0, 0.0, 0.0, 1.0, 0.0, 1.0, 1.0, 0.0, 1.0, 0.0, 0.0, 1.0, 1.0, 1.0, 1.0, 0.0, 1.0, 0.0, 1.0, 1.0, 0.0, 1.0, 1.0, 1.0, 1.0, 1.0, 0.0, 1.0, 0.0, 1.0, 0.0, 0.0, 0.0, 0.0, 0.0, 0.0, 0.0, 0.0, 1.0, 1.0, 1.0, 1.0, 0.0, 0.0, 0.0, 0.0, 1.0, 0.0, 1.0, 0.0, 0.0, 1.0, 0.0, 1.0, 1.0, 0.0, 1.0, 0.0, 0.0, 1.0, 1.0, 1.0, 1.0, 0.0, 1.0, 0.0, 1.0, 1.0, 0.0, 1.0, 1.0, 1.0, 1.0, 1.0, 0.0, 1.0, 0.0, 1.0, 0.0, 0.0, 0.0, 0.0, 0.0, 0.0, 0.0, 0.0, 1.0, 1.0, 1.0, 1.0, 0.0, 0.0, 0.0, 0.0, 1.0, 0.0, 1.0, 0.0, 0.0, 1.0, 0.0, 1.0, 1.0, 0.0, 1.0, 0.0, 0.0, 1.0, 1.0, 1.0, 1.0, 0.0, 1.0, 0.0, 1.0, 1.0, 0.0, 1.0, 1.0, 1.0, 1.0, 1.0, 0.0, 1.0, 0.0, 1.0, 0.0, 0.0, 0.0, 0.0, 0.0, 0.0, 0.0, 0.0, 1.0, 1.0, 1.0, 1.0, 0.0, 0.0, 0.0, 0.0, 1.0, 0.0, 1.0, 0.0, 0.0, 1.0, 0.0, 1.0, 1.0, 0.0, 1.0, 0.0, 0.0, 1.0, 1.0, 1.0, 1.0, 0.0, 1.0, 0.0, 1.0, 1.0, 0.0, 1.0, 1.0, 1.0, 1.0, 1.0, 0.0, 1.0, 0.0, 1.0, 0.0, 0.0, 0.0, 0.0, 0.0, 0.0, 0.0, 0.0, 1.0, 1.0, 1.0, 1.0, 0.0, 0.0, 0.0, 0.0, 1.0, 0.0, 1.0, 0.0, 0.0, 1.0, 0.0, 1.0, 1.0, 0.0, 1.0, 0.0, 0.0, 1.0, 1.0, 1.0, 1.0, 0.0, 1.0, 0.0, 1.0, 1.0, 0.0, 1.0, 1.0, 1.0, 1.0, 1.0, 0.0, 1.0, 0.0, 1.0, 0.0, 0.0, 0.0, 0.0, 0.0, 0.0, 0.0, 0.0, 1.0, 1.0, 1.0, 1.0, 0.0, 0.0, 0.0, 0.0, 1.0, 0.0, 1.0, 0.0, 0.0, 1.0, 0.0, 1.0, 1.0, 0.0, 1.0, 0.0, 0.0, 1.0, 1.0, 1.0, 1.0, 0.0, 1.0, 0.0, 1.0, 1.0, 0.0, 1.0, 1.0, 1.0, 1.0, 1.0, 0.0, 1.0, 0.0, 1.0, 0.0, 0.0, 0.0, 0.0, 0.0, 0.0, 0.0, 0.0, 1.0, 1.0, 1.0, 1.0, 0.0, 0.0, 0.0, 0.0, 1.0, 0.0, 1.0, 0.0, 0.0, 1.0, 0.0, 1.0, 1.0, 0.0, 1.0, 0.0, 0.0, 1.0, 1.0, 1.0, 1.0, 0.0, 1.0, 0.0, 1.0, 1.0, 0.0, 1.0, 1.0, 1.0, 1.0, 1.0, 0.0, 1.0, 0.0, 1.0, 0.0, 0.0, 0.0, 0.0, 0.0, 0.0, 0.0, 0.0, 1.0, 1.0, 1.0, 1.0, 0.0, 0.0, 0.0, 0.0, 1.0, 0.0, 1.0, 0.0, 0.0, 1.0, 0.0, 1.0, 1.0, 0.0, 1.0, 0.0, 0.0, 1.0, 1.0, 1.0, 1.0, 0.0, 1.0, 0.0, 1.0, 1.0, 0.0, 1.0, 1.0, 1.0, 1.0, 1.0, 0.0, 1.0, 0.0, 1.0, 0.0, 0.0, 0.0, 0.0, 0.0, 0.0, 0.0, 0.0, 1.0, 1.0, 1.0, 1.0, 0.0, 0.0, 0.0, 0.0, 1.0, 0.0, 1.0, 0.0, 0.0, 1.0, 0.0, 1.0, 1.0, 0.0, 1.0, 0.0, 0.0, 1.0, 1.0, 1.0, 1.0, 0.0, 1.0, 0.0, 1.0, 1.0, 0.0, 1.0, 1.0, 1.0, 1.0, 1.0, 0.0, 1.0, 0.0, 1.0, 0.0, 0.0, 0.0, 0.0, 0.0, 0.0, 0.0, 0.0, 1.0, 1.0, 1.0, 1.0, 0.0, 0.0, 0.0, 0.0, 1.0, 0.0, 1.0, 0.0, 0.0, 1.0, 0.0, 1.0, 1.0, 0.0, 1.0, 0.0, 0.0, 1.0, 1.0, 1.0, 1.0, 0.0, 1.0, 0.0, 1.0, 1.0, 0.0, 1.0, 1.0, 1.0, 1.0, 1.0, 0.0, 1.0, 0.0, 1.0, 0.0, 0.0, 0.0, 0.0, 0.0, 0.0, 0.0, 0.0, 1.0, 1.0, 1.0, 1.0, 0.0, 0.0, 0.0, 0.0, 1.0, 0.0, 1.0, 0.0, 0.0, 1.0, 0.0, 1.0, 1.0, 0.0, 1.0, 0.0, 0.0, 1.0, 1.0, 1.0, 1.0, 0.0, 1.0, 0.0, 1.0, 1.0, 0.0, 1.0, 1.0, 1.0, 1.0, 1.0, 0.0, 1.0, 0.0, 1.0, 0.0, 0.0, 0.0, 0.0, 0.0, 0.0, 0.0, 0.0, 1.0, 1.0, 1.0, 1.0, 0.0, 0.0, 0.0, 0.0, 1.0, 0.0, 1.0, 0.0, 0.0, 1.0, 0.0, 1.0, 1.0, 0.0, 1.0, 0.0, 0.0, 1.0, 1.0, 1.0, 1.0, 0.0, 1.0, 0.0, 1.0, 1.0, 0.0, 1.0, 1.0, 1.0, 1.0, 1.0, 0.0, 1.0, 0.0, 1.0, 0.0, 0.0, 0.0, 0.0, 0.0, 0.0, 0.0, 0.0, 1.0, 1.0, 1.0, 1.0, 0.0, 0.0, 0.0, 0.0, 1.0, 0.0, 1.0, 0.0, 0.0, 1.0, 0.0, 1.0, 1.0, 0.0, 1.0, 0.0, 0.0, 1.0, 1.0, 1.0, 1.0, 0.0, 1.0, 0.0, 1.0, 1.0, 0.0, 1.0, 1.0, 1.0, 1.0, 1.0, 0.0, 1.0, 0.0, 1.0, 0.0, 0.0, 0.0, 0.0, 0.0, 0.0, 0.0, 0.0, 1.0, 1.0, 1.0, 1.0, 0.0, 0.0, 0.0, 0.0, 1.0, 0.0, 1.0, 0.0, 0.0, 1.0, 0.0, 1.0, 1.0, 0.0, 1.0, 0.0, 0.0, 1.0, 1.0, 1.0, 1.0, 0.0, 1.0, 0.0, 1.0, 1.0, 0.0, 1.0, 1.0, 1.0, 1.0, 1.0, 0.0, 1.0, 0.0, 1.0, 0.0, 0.0, 0.0, 0.0, 0.0, 0.0, 0.0, 0.0, 1.0, 1.0, 1.0, 1.0, 0.0, 0.0, 0.0, 0.0, 1.0, 0.0, 1.0, 0.0, 0.0, 1.0, 0.0, 1.0, 1.0, 0.0, 1.0, 0.0, 0.0, 1.0, 1.0, 1.0, 1.0, 0.0, 1.0, 0.0, 1.0, 1.0, 0.0, 1.0, 1.0, 1.0, 1.0, 1.0, 0.0, 1.0, 0.0, 1.0, 0.0, 0.0, 0.0, 0.0, 0.0, 0.0, 0.0, 0.0, 1.0, 1.0, 1.0, 1.0, 0.0, 0.0, 0.0, 0.0, 1.0, 0.0, 1.0, 0.0, 0.0, 1.0, 0.0, 1.0, 1.0, 0.0, 1.0, 0.0, 0.0, 1.0, 1.0, 1.0, 1.0, 0.0, 1.0, 0.0, 1.0, 1.0, 0.0, 1.0, 1.0, 1.0, 1.0, 1.0, 0.0, 1.0, 0.0, 1.0, 0.0, 0.0, 0.0, 0.0, 0.0, 0.0, 0.0, 0.0, 1.0, 1.0, 1.0, 1.0, 0.0, 0.0, 0.0, 0.0, 1.0, 0.0, 1.0, 0.0, 0.0, 1.0, 0.0, 1.0, 1.0, 0.0, 1.0, 0.0, 0.0, 1.0, 1.0, 1.0, 1.0, 0.0, 1.0, 0.0, 1.0, 1.0, 0.0, 1.0, 1.0, 1.0, 1.0, 1.0, 0.0, 1.0, 0.0, 1.0, 0.0, 0.0, 0.0, 0.0, 0.0, 0.0, 0.0, 0.0, 1.0, 1.0, 1.0, 1.0, 0.0, 0.0, 0.0, 0.0, 1.0, 0.0, 1.0, 0.0, 0.0, 1.0, 0.0, 1.0, 1.0, 0.0, 1.0, 0.0, 0.0, 1.0, 1.0, 1.0, 1.0, 0.0, 1.0, 0.0, 1.0, 1.0, 0.0, 1.0, 1.0, 1.0, 1.0, 1.0, 0.0, 1.0, 0.0, 1.0, 0.0, 0.0, 0.0, 0.0, 0.0, 0.0, 0.0, 0.0, 1.0, 1.0, 1.0, 1.0, 0.0, 0.0, 0.0, 0.0, 1.0, 0.0, 1.0, 0.0, 0.0, 1.0, 0.0, 1.0, 1.0, 0.0, 1.0, 0.0, 0.0, 1.0, 1.0, 1.0, 1.0, 0.0, 1.0, 0.0, 1.0, 1.0, 0.0, 1.0, 1.0, 1.0, 1.0, 1.0, 0.0, 1.0, 0.0, 1.0, 0.0, 0.0, 0.0, 0.0, 0.0, 0.0, 0.0, 0.0, 1.0, 1.0, 1.0, 1.0, 0.0, 0.0, 0.0, 0.0, 1.0, 0.0, 1.0, 0.0, 0.0, 1.0, 0.0, 1.0, 1.0, 0.0, 1.0, 0.0, 0.0, 1.0, 1.0, 1.0, 1.0, 0.0, 1.0, 0.0, 1.0, 1.0, 0.0, 1.0, 1.0, 1.0, 1.0, 1.0, 0.0, 1.0, 0.0, 1.0, 0.0, 0.0, 0.0, 0.0, 0.0, 0.0, 0.0, 0.0, 1.0, 1.0, 1.0, 1.0, 0.0, 0.0, 0.0, 0.0, 1.0, 0.0, 1.0, 0.0, 0.0, 1.0, 0.0, 1.0, 1.0, 0.0, 1.0, 0.0, 0.0, 1.0, 1.0, 1.0, 1.0, 0.0, 1.0, 0.0, 1.0, 1.0, 0.0, 1.0, 1.0, 1.0, 1.0, 1.0, 0.0, 1.0, 0.0, 1.0, 0.0, 0.0, 0.0, 0.0, 0.0, 0.0, 0.0, 0.0, 1.0, 1.0, 1.0, 1.0, 0.0, 0.0, 0.0, 0.0, 1.0, 0.0, 1.0, 0.0, 0.0, 1.0, 0.0, 1.0, 1.0, 0.0, 1.0, 0.0, 0.0, 1.0, 1.0, 1.0, 1.0, 0.0, 1.0, 0.0, 1.0, 1.0, 0.0, 1.0, 1.0, 1.0, 1.0, 1.0, 0.0, 1.0, 0.0, 1.0, 0.0, 0.0, 0.0, 0.0, 0.0, 0.0, 0.0, 0.0, 1.0, 1.0, 1.0, 1.0, 0.0, 0.0, 0.0, 0.0, 1.0, 0.0, 1.0, 0.0, 0.0, 1.0, 0.0, 1.0, 1.0, 0.0, 1.0, 0.0, 0.0, 1.0, 1.0, 1.0, 1.0, 0.0, 1.0, 0.0, 1.0, 1.0, 0.0, 1.0, 1.0, 1.0, 1.0, 1.0, 0.0, 1.0, 0.0, 1.0, 0.0, 0.0, 0.0, 0.0, 0.0, 0.0, 0.0, 0.0, 1.0, 1.0, 1.0, 1.0, 0.0, 0.0, 0.0, 0.0, 1.0, 0.0, 1.0, 0.0, 0.0, 1.0, 0.0, 1.0, 1.0, 0.0, 1.0, 0.0, 0.0, 1.0, 1.0, 1.0, 1.0, 0.0, 1.0, 0.0, 1.0, 1.0, 0.0, 1.0, 1.0, 1.0, 1.0, 1.0, 0.0, 1.0, 0.0, 1.0, 0.0, 0.0, 0.0, 0.0, 0.0, 0.0, 0.0, 0.0, 1.0, 1.0, 1.0, 1.0, 0.0, 0.0, 0.0, 0.0, 1.0, 0.0, 1.0, 0.0, 0.0, 1.0, 0.0, 1.0, 1.0, 0.0, 1.0, 0.0, 0.0, 1.0, 1.0, 1.0, 1.0, 0.0, 1.0, 0.0, 1.0, 1.0, 0.0, 1.0, 1.0, 1.0, 1.0, 1.0, 0.0, 1.0, 0.0, 1.0, 0.0, 0.0, 0.0, 0.0, 0.0, 0.0, 0.0, 0.0, 1.0, 1.0, 1.0, 1.0, 0.0, 0.0, 0.0, 0.0, 1.0, 0.0, 1.0, 0.0, 0.0, 1.0, 0.0, 1.0, 1.0, 0.0, 1.0, 0.0, 0.0, 1.0, 1.0, 1.0, 1.0, 0.0, 1.0, 0.0, 1.0, 1.0, 0.0, 1.0, 1.0, 1.0, 1.0, 1.0, 0.0, 1.0, 0.0, 1.0, 0.0, 0.0, 0.0, 0.0, 0.0, 0.0, 0.0, 0.0, 1.0, 1.0, 1.0, 1.0, 0.0, 0.0, 0.0, 0.0, 1.0, 0.0, 1.0, 0.0, 0.0, 1.0, 0.0, 1.0, 1.0, 0.0, 1.0, 0.0, 0.0, 1.0, 1.0, 1.0, 1.0, 0.0, 1.0, 0.0, 1.0, 1.0, 0.0, 1.0, 1.0, 1.0, 1.0, 1.0, 0.0, 1.0, 0.0, 1.0, 0.0, 0.0, 0.0, 0.0, 0.0, 0.0, 0.0, 0.0, 1.0, 1.0, 1.0, 1.0, 0.0, 0.0, 0.0, 0.0, 1.0, 0.0, 1.0, 0.0, 0.0, 1.0, 0.0, 1.0, 1.0, 0.0, 1.0, 0.0, 0.0, 1.0, 1.0, 1.0, 1.0, 0.0, 1.0, 0.0, 1.0, 1.0, 0.0, 1.0, 1.0, 1.0, 1.0, 1.0, 0.0, 1.0, 0.0, 1.0, 0.0, 0.0, 0.0, 0.0, 0.0, 0.0, 0.0, 0.0, 1.0, 1.0, 1.0, 1.0, 0.0, 0.0, 0.0, 0.0, 1.0, 0.0, 1.0, 0.0, 0.0, 1.0, 0.0, 1.0, 1.0, 0.0, 1.0, 0.0, 0.0, 1.0, 1.0, 1.0, 1.0, 0.0, 1.0, 0.0, 1.0, 1.0, 0.0, 1.0, 1.0, 1.0, 1.0, 1.0, 0.0, 1.0, 0.0, 1.0, 0.0, 0.0, 0.0, 0.0, 0.0, 0.0, 0.0, 0.0, 1.0, 1.0, 1.0, 1.0, 0.0, 0.0, 0.0, 0.0, 1.0, 0.0, 1.0, 0.0, 0.0, 1.0, 0.0, 1.0, 1.0, 0.0, 1.0, 0.0, 0.0, 1.0, 1.0, 1.0, 1.0, 0.0, 1.0, 0.0, 1.0, 1.0, 0.0, 1.0, 1.0, 1.0, 1.0, 1.0, 0.0, 1.0, 0.0, 1.0, 0.0, 0.0, 0.0, 0.0, 0.0, 0.0, 0.0, 0.0, 1.0, 1.0, 1.0, 1.0, 0.0, 0.0, 0.0, 0.0, 1.0, 0.0, 1.0, 0.0, 0.0, 1.0, 0.0, 1.0, 1.0, 0.0, 1.0, 0.0, 0.0, 1.0, 1.0, 1.0, 1.0, 0.0, 1.0, 0.0, 1.0, 1.0, 0.0, 1.0, 1.0, 1.0, 1.0, 1.0, 0.0, 1.0, 0.0, 1.0, 0.0, 0.0, 0.0, 0.0, 0.0, 0.0, 0.0, 0.0, 1.0, 1.0, 1.0, 1.0, 0.0, 0.0, 0.0, 0.0, 1.0, 0.0, 1.0, 0.0, 0.0, 1.0, 0.0, 1.0, 1.0, 0.0, 1.0, 0.0, 0.0, 1.0, 1.0, 1.0, 1.0, 0.0, 1.0, 0.0, 1.0, 1.0, 0.0, 1.0, 1.0, 1.0, 1.0, 1.0, 0.0, 1.0, 0.0, 1.0, 0.0, 0.0, 0.0, 0.0, 0.0, 0.0, 0.0, 0.0, 1.0, 1.0, 1.0, 1.0, 0.0, 0.0, 0.0, 0.0, 1.0, 0.0, 1.0, 0.0, 0.0, 1.0, 0.0, 1.0, 1.0, 0.0, 1.0, 0.0, 0.0, 1.0, 1.0, 1.0, 1.0, 0.0, 1.0, 0.0, 1.0, 1.0, 0.0, 1.0, 1.0, 1.0, 1.0, 1.0, 0.0, 1.0, 0.0, 1.0, 0.0, 0.0, 0.0, 0.0, 0.0, 0.0, 0.0, 0.0, 1.0, 1.0, 1.0, 1.0, 0.0, 0.0, 0.0, 0.0, 1.0, 0.0, 1.0, 0.0, 0.0, 1.0, 0.0, 1.0, 1.0, 0.0, 1.0, 0.0, 0.0, 1.0, 1.0, 1.0, 1.0, 0.0, 1.0, 0.0, 1.0, 1.0, 0.0, 1.0, 1.0, 1.0, 1.0, 1.0, 0.0, 1.0, 0.0, 1.0, 0.0, 0.0, 0.0, 0.0, 0.0, 0.0, 0.0, 0.0, 1.0, 1.0, 1.0, 1.0, 0.0, 0.0, 0.0, 0.0, 1.0, 0.0, 1.0, 0.0, 0.0, 1.0, 0.0, 1.0, 1.0, 0.0, 1.0, 0.0, 0.0, 1.0, 1.0, 1.0, 1.0, 0.0, 1.0, 0.0, 1.0, 1.0, 0.0, 1.0, 1.0, 1.0, 1.0, 1.0, 0.0, 1.0, 0.0, 1.0, 0.0, 0.0, 0.0, 0.0, 0.0, 0.0, 0.0, 0.0, 1.0, 1.0, 1.0, 1.0, 0.0, 0.0, 0.0, 0.0, 1.0, 0.0, 1.0, 0.0, 0.0, 1.0, 0.0, 1.0, 1.0, 0.0, 1.0, 0.0, 0.0, 1.0, 1.0, 1.0, 1.0, 0.0, 1.0, 0.0, 1.0, 1.0, 0.0, 1.0, 1.0, 1.0, 1.0, 1.0, 0.0, 1.0, 0.0, 1.0, 0.0, 0.0, 0.0, 0.0, 0.0, 0.0, 0.0, 0.0, 1.0, 1.0, 1.0, 1.0, 0.0, 0.0, 0.0, 0.0, 1.0, 0.0, 1.0, 0.0, 0.0, 1.0, 0.0, 1.0, 1.0, 0.0, 1.0, 0.0, 0.0, 1.0, 1.0, 1.0, 1.0, 0.0, 1.0, 0.0, 1.0, 1.0, 0.0, 1.0, 1.0, 1.0, 1.0, 1.0, 0.0])
me_cube_001.materials.append(mat_material_001)
me_cube_001.materials.append(mat_material_002)
me_cube_001.materials.append(mat_material_003)
me_cube_001.materials.append(mat_material_004)
me_cube_001.materials.append(mat_material_005)
me_cube_001.update()
me_cube_315 = bpy.data.meshes.new('Cube.315')
me_cube_315.from_pydata([(-2.384e-07, -3.179, -3.179), (2.384e-07, 3.179, -3.179), (-2.384e-07, -3.179, 3.179), (2.384e-07, 3.179, 3.179)], [], [(0, 1, 3, 2)])
me_cube_315.polygons.foreach_set('material_index', [2])
_uv = me_cube_315.uv_layers.new(name='UVMap')
_uv.uv.foreach_set('vector', [0.0, 0.0, 1.0, 0.0, 1.0, 1.0, 0.0, 1.0])
me_cube_315.materials.append(mat_material_001)
me_cube_315.materials.append(mat_material_002)
me_cube_315.materials.append(mat_material_003)
me_cube_315.materials.append(mat_material_004)
me_cube_315.materials.append(mat_material_005)
me_cube_315.update()

# ---- objects
ob_play_area = bpy.data.objects.new('Play Area', me_cube_001)
ob_play_area_001 = bpy.data.objects.new('Play Area.001', me_cube_315)

# ---- transforms, parenting, visibility, modifiers, constraints
ob_play_area.location = (0.0, 0.0, 0.0)
ob_play_area.rotation_euler = (-1.571, -1.571, 0.0)
ob_play_area_001.location = (6.0, 5.0, 0.1589)
ob_play_area_001.rotation_euler = (-1.571, -1.571, 0.0)

# ---- collection membership
col_collection.objects.link(ob_play_area)
col_collection.objects.link(ob_play_area_001)

# ---- scene / render settings (as saved in the file)
scene.frame_start = 1; scene.frame_end = 250; scene.frame_set(1)
scene.render.engine = 'BLENDER_EEVEE_NEXT'
scene.cycles.sampling_pattern = 'TABULATED_SOBOL'
scene.cycles.use_light_tree = False
scene.view_settings.view_transform = 'Filmic'
bpy.context.view_layer.update()

# ---- added for rendering (the .blend has no active camera and no usable light): camera, sun
cam_auto = bpy.data.cameras.new('AutoCamera')
cam_auto.lens = 50.0
cam_auto.sensor_width = 36.0
cam_auto.clip_end = 1000.0
ob_auto_camera = bpy.data.objects.new('AutoCamera', cam_auto)
scene.collection.objects.link(ob_auto_camera)
ob_auto_camera.location = (31.2206, -37.5247, 26.1665)
ob_auto_camera.rotation_euler = (1.09748, -7.21219e-08, 0.694738)
scene.camera = ob_auto_camera
light_auto_sun = bpy.data.lights.new('AutoSun', 'SUN')
light_auto_sun.energy = 3.0
light_auto_sun.angle = 0.0523599
ob_auto_sun = bpy.data.objects.new('AutoSun', light_auto_sun)
scene.collection.objects.link(ob_auto_sun)
ob_auto_sun.rotation_euler = (0.872665, 0.174533, 0.523599)
bpy.context.view_layer.update()
